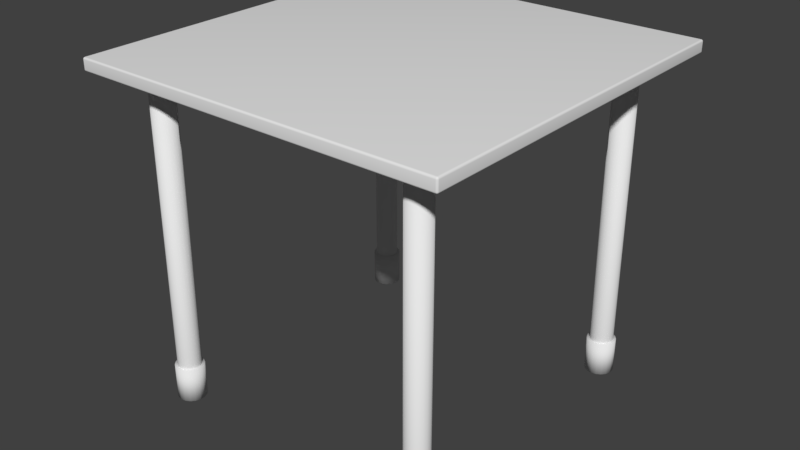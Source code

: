 # Source: hospital_table.blend  (saved by Blender 2.78.0; exported with 4.5.12 LTS)
import bpy
from mathutils import Matrix  # noqa: F401  (used for matrix-valued properties, if any)

bpy.ops.wm.read_factory_settings(use_empty=True)
scene = bpy.context.scene
scene.name = 'Scene'

# ---- collections
col_collection_1 = bpy.data.collections.new('Collection 1'); scene.collection.children.link(col_collection_1)

# ---- materials (node trees are filled in below, after node groups)
mat_table_top = bpy.data.materials.new('Table_Top')
mat_table_top.alpha_threshold = 0.0
mat_table_top.use_transparent_shadow = False
mat_table_top.roughness = 0.5
mat_table_stand = bpy.data.materials.new('Table_Stand')
mat_table_stand.alpha_threshold = 0.0
mat_table_stand.use_transparent_shadow = False
mat_table_stand.roughness = 0.5
mat_table_foot = bpy.data.materials.new('Table_Foot')
mat_table_foot.alpha_threshold = 0.0
mat_table_foot.use_transparent_shadow = False
mat_table_foot.roughness = 0.5

# ---- material node trees

# ---- world
world_world = bpy.data.worlds.new('World'); scene.world = world_world
world_world.color = (0.05088, 0.05088, 0.05088)
world_world.use_sun_shadow = False
world_world.sun_shadow_jitter_overblur = 0.0
world_world.cycles.sampling_method = 'MANUAL'

# ---- meshes
me_cube_001 = bpy.data.meshes.new('Cube.001')
me_cube_001.from_pydata([(-0.3999, -0.3999, -0.01347), (-0.3999, -0.404, -0.009426), (-0.404, -0.3999, -0.009426), (-0.3999, -0.4012, -0.01327), (-0.3999, -0.4023, -0.0127), (-0.4012, -0.3999, -0.01327), (-0.4012, -0.4012, -0.01303), (-0.4012, -0.4023, -0.01249), (-0.4023, -0.3999, -0.0127), (-0.4023, -0.4012, -0.01249), (-0.4021, -0.4021, -0.01211), (-0.4012, -0.4038, -0.009426), (-0.4023, -0.4032, -0.009426), (-0.3999, -0.4038, -0.01068), (-0.4012, -0.4036, -0.01071), (-0.4023, -0.403, -0.01067), (-0.3999, -0.4032, -0.0118), (-0.4012, -0.403, -0.01175), (-0.4021, -0.4026, -0.01156), (-0.4038, -0.3999, -0.01068), (-0.4032, -0.3999, -0.0118), (-0.4038, -0.4012, -0.009426), (-0.4036, -0.4012, -0.01072), (-0.403, -0.4012, -0.01175), (-0.4032, -0.4023, -0.009426), (-0.403, -0.4023, -0.01067), (-0.4026, -0.4021, -0.01156), (-0.3999, -0.404, 0.009426), (-0.3999, -0.3999, 0.01347), (-0.404, -0.3999, 0.009426), (-0.3999, -0.4038, 0.01068), (-0.3999, -0.4032, 0.0118), (-0.4012, -0.4038, 0.009426), (-0.4012, -0.4036, 0.01072), (-0.4012, -0.403, 0.01175), (-0.4023, -0.4032, 0.009426), (-0.4023, -0.403, 0.01067), (-0.4021, -0.4026, 0.01156), (-0.4012, -0.3999, 0.01327), (-0.4023, -0.3999, 0.0127), (-0.3999, -0.4012, 0.01327), (-0.4012, -0.4012, 0.01303), (-0.4023, -0.4012, 0.01249), (-0.3999, -0.4023, 0.0127), (-0.4012, -0.4023, 0.01249), (-0.4021, -0.4021, 0.01211), (-0.4038, -0.4012, 0.009426), (-0.4032, -0.4023, 0.009426), (-0.4038, -0.3999, 0.01068), (-0.4036, -0.4012, 0.01071), (-0.403, -0.4023, 0.01067), (-0.4032, -0.3999, 0.0118), (-0.403, -0.4012, 0.01175), (-0.4026, -0.4021, 0.01156), (-0.3999, 0.3999, -0.01347), (-0.404, 0.3999, -0.009426), (-0.3999, 0.404, -0.009426), (-0.4012, 0.3999, -0.01327), (-0.4023, 0.3999, -0.0127), (-0.3999, 0.4012, -0.01327), (-0.4012, 0.4012, -0.01303), (-0.4023, 0.4012, -0.01249), (-0.3999, 0.4023, -0.0127), (-0.4012, 0.4023, -0.01249), (-0.4021, 0.4021, -0.01211), (-0.4038, 0.4012, -0.009426), (-0.4032, 0.4023, -0.009426), (-0.4038, 0.3999, -0.01068), (-0.4036, 0.4012, -0.01071), (-0.403, 0.4023, -0.01067), (-0.4032, 0.3999, -0.0118), (-0.403, 0.4012, -0.01175), (-0.4026, 0.4021, -0.01156), (-0.3999, 0.4038, -0.01068), (-0.3999, 0.4032, -0.0118), (-0.4012, 0.4038, -0.009426), (-0.4012, 0.4036, -0.01072), (-0.4012, 0.403, -0.01175), (-0.4023, 0.4032, -0.009426), (-0.4023, 0.403, -0.01067), (-0.4021, 0.4026, -0.01156), (-0.3999, 0.3999, 0.01347), (-0.3999, 0.404, 0.009426), (-0.404, 0.3999, 0.009426), (-0.3999, 0.4012, 0.01327), (-0.3999, 0.4023, 0.0127), (-0.4012, 0.3999, 0.01327), (-0.4012, 0.4012, 0.01303), (-0.4012, 0.4023, 0.01249), (-0.4023, 0.3999, 0.0127), (-0.4023, 0.4012, 0.01249), (-0.4021, 0.4021, 0.01211), (-0.4012, 0.4038, 0.009426), (-0.4023, 0.4032, 0.009426), (-0.3999, 0.4038, 0.01068), (-0.4012, 0.4036, 0.01071), (-0.4023, 0.403, 0.01067), (-0.3999, 0.4032, 0.0118), (-0.4012, 0.403, 0.01175), (-0.4021, 0.4026, 0.01156), (-0.4038, 0.3999, 0.01068), (-0.4032, 0.3999, 0.0118), (-0.4038, 0.4012, 0.009426), (-0.4036, 0.4012, 0.01072), (-0.403, 0.4012, 0.01175), (-0.4032, 0.4023, 0.009426), (-0.403, 0.4023, 0.01067), (-0.4026, 0.4021, 0.01156), (0.3999, -0.3999, -0.01347), (0.404, -0.3999, -0.009426), (0.3999, -0.404, -0.009426), (0.4012, -0.3999, -0.01327), (0.4023, -0.3999, -0.0127), (0.3999, -0.4012, -0.01327), (0.4012, -0.4012, -0.01303), (0.4023, -0.4012, -0.01249), (0.3999, -0.4023, -0.0127), (0.4012, -0.4023, -0.01249), (0.4021, -0.4021, -0.01211), (0.4038, -0.4012, -0.009426), (0.4032, -0.4023, -0.009426), (0.4038, -0.3999, -0.01068), (0.4036, -0.4012, -0.01071), (0.403, -0.4023, -0.01067), (0.4032, -0.3999, -0.0118), (0.403, -0.4012, -0.01175), (0.4026, -0.4021, -0.01156), (0.3999, -0.4038, -0.01068), (0.3999, -0.4032, -0.0118), (0.4012, -0.4038, -0.009426), (0.4012, -0.4036, -0.01072), (0.4012, -0.403, -0.01175), (0.4023, -0.4032, -0.009426), (0.4023, -0.403, -0.01067), (0.4021, -0.4026, -0.01156), (0.3999, -0.3999, 0.01347), (0.3999, -0.404, 0.009426), (0.404, -0.3999, 0.009426), (0.3999, -0.4012, 0.01327), (0.3999, -0.4023, 0.0127), (0.4012, -0.3999, 0.01327), (0.4012, -0.4012, 0.01303), (0.4012, -0.4023, 0.01249), (0.4023, -0.3999, 0.0127), (0.4023, -0.4012, 0.01249), (0.4021, -0.4021, 0.01211), (0.4012, -0.4038, 0.009426), (0.4023, -0.4032, 0.009426), (0.3999, -0.4038, 0.01068), (0.4012, -0.4036, 0.01071), (0.4023, -0.403, 0.01067), (0.3999, -0.4032, 0.0118), (0.4012, -0.403, 0.01175), (0.4021, -0.4026, 0.01156), (0.4038, -0.3999, 0.01068), (0.4032, -0.3999, 0.0118), (0.4038, -0.4012, 0.009426), (0.4036, -0.4012, 0.01072), (0.403, -0.4012, 0.01175), (0.4032, -0.4023, 0.009426), (0.403, -0.4023, 0.01067), (0.4026, -0.4021, 0.01156), (0.3999, 0.3999, -0.01347), (0.3999, 0.404, -0.009426), (0.404, 0.3999, -0.009426), (0.3999, 0.4012, -0.01327), (0.3999, 0.4023, -0.0127), (0.4012, 0.3999, -0.01327), (0.4012, 0.4012, -0.01303), (0.4012, 0.4023, -0.01249), (0.4023, 0.3999, -0.0127), (0.4023, 0.4012, -0.01249), (0.4021, 0.4021, -0.01211), (0.4012, 0.4038, -0.009426), (0.4023, 0.4032, -0.009426), (0.3999, 0.4038, -0.01068), (0.4012, 0.4036, -0.01071), (0.4023, 0.403, -0.01067), (0.3999, 0.4032, -0.0118), (0.4012, 0.403, -0.01175), (0.4021, 0.4026, -0.01156), (0.4038, 0.3999, -0.01068), (0.4032, 0.3999, -0.0118), (0.4038, 0.4012, -0.009426), (0.4036, 0.4012, -0.01072), (0.403, 0.4012, -0.01175), (0.4032, 0.4023, -0.009426), (0.403, 0.4023, -0.01067), (0.4026, 0.4021, -0.01156), (0.3999, 0.3999, 0.01347), (0.404, 0.3999, 0.009426), (0.3999, 0.404, 0.009426), (0.4012, 0.3999, 0.01327), (0.4023, 0.3999, 0.0127), (0.3999, 0.4012, 0.01327), (0.4012, 0.4012, 0.01303), (0.4023, 0.4012, 0.01249), (0.3999, 0.4023, 0.0127), (0.4012, 0.4023, 0.01249), (0.4021, 0.4021, 0.01211), (0.4038, 0.4012, 0.009426), (0.4032, 0.4023, 0.009426), (0.4038, 0.3999, 0.01068), (0.4036, 0.4012, 0.01071), (0.403, 0.4023, 0.01067), (0.4032, 0.3999, 0.0118), (0.403, 0.4012, 0.01175), (0.4026, 0.4021, 0.01156), (0.3999, 0.4038, 0.01068), (0.3999, 0.4032, 0.0118), (0.4012, 0.4038, 0.009426), (0.4012, 0.4036, 0.01072), (0.4012, 0.403, 0.01175), (0.4023, 0.4032, 0.009426), (0.4023, 0.403, 0.01067), (0.4021, 0.4026, 0.01156), (0.3036, -0.2937, -0.7084), (0.3036, -0.2937, -0.008358), (0.3122, -0.2952, -0.7084), (0.3122, -0.2952, -0.008358), (0.3197, -0.2996, -0.7084), (0.3197, -0.2996, -0.008358), (0.3253, -0.3062, -0.7084), (0.3253, -0.3062, -0.008358), (0.3283, -0.3144, -0.7084), (0.3283, -0.3144, -0.008358), (0.3283, -0.3231, -0.7084), (0.3283, -0.3231, -0.008358), (0.3253, -0.3312, -0.7084), (0.3253, -0.3312, -0.008358), (0.3197, -0.3379, -0.7084), (0.3197, -0.3379, -0.008358), (0.3122, -0.3422, -0.7084), (0.3122, -0.3422, -0.008358), (0.3036, -0.3437, -0.7084), (0.3036, -0.3437, -0.008358), (0.2951, -0.3422, -0.7084), (0.2951, -0.3422, -0.008358), (0.2876, -0.3379, -0.7084), (0.2876, -0.3379, -0.008358), (0.282, -0.3312, -0.7084), (0.282, -0.3312, -0.008358), (0.279, -0.3231, -0.7084), (0.279, -0.3231, -0.008358), (0.279, -0.3144, -0.7084), (0.279, -0.3144, -0.008358), (0.282, -0.3062, -0.7084), (0.282, -0.3062, -0.008358), (0.2876, -0.2996, -0.7084), (0.2876, -0.2996, -0.008358), (0.2951, -0.2952, -0.7084), (0.2951, -0.2952, -0.008358), (0.3036, -0.2937, -0.6477), (0.3122, -0.2952, -0.6477), (0.3197, -0.2996, -0.6477), (0.3253, -0.3062, -0.6477), (0.3283, -0.3144, -0.6477), (0.3283, -0.3231, -0.6477), (0.3253, -0.3312, -0.6477), (0.3197, -0.3379, -0.6477), (0.3122, -0.3422, -0.6477), (0.3036, -0.3437, -0.6477), (0.2951, -0.3422, -0.6477), (0.2876, -0.3379, -0.6477), (0.282, -0.3312, -0.6477), (0.279, -0.3231, -0.6477), (0.279, -0.3144, -0.6477), (0.282, -0.3062, -0.6477), (0.2876, -0.2996, -0.6477), (0.2951, -0.2952, -0.6477), (0.3036, -0.2881, -0.7153), (0.3141, -0.2899, -0.7153), (0.3141, -0.2899, -0.6408), (0.3234, -0.2952, -0.7153), (0.3234, -0.2952, -0.6408), (0.3302, -0.3034, -0.7153), (0.3302, -0.3034, -0.6408), (0.3339, -0.3134, -0.7153), (0.3339, -0.3134, -0.6408), (0.3339, -0.3241, -0.7153), (0.3339, -0.3241, -0.6408), (0.3302, -0.3341, -0.7153), (0.3302, -0.3341, -0.6408), (0.3234, -0.3422, -0.7153), (0.3234, -0.3422, -0.6408), (0.3141, -0.3476, -0.7153), (0.3141, -0.3476, -0.6408), (0.3036, -0.3494, -0.7153), (0.3036, -0.3494, -0.6408), (0.2931, -0.3476, -0.7153), (0.2931, -0.3476, -0.6408), (0.2839, -0.3422, -0.7153), (0.2839, -0.3422, -0.6408), (0.2771, -0.3341, -0.7153), (0.2771, -0.3341, -0.6408), (0.2734, -0.3241, -0.7153), (0.2734, -0.3241, -0.6408), (0.2734, -0.3134, -0.7153), (0.2734, -0.3134, -0.6408), (0.2771, -0.3034, -0.7153), (0.2771, -0.3034, -0.6408), (0.2839, -0.2952, -0.7153), (0.2839, -0.2952, -0.6408), (0.2931, -0.2899, -0.7153), (0.2931, -0.2899, -0.6408), (0.3036, -0.2881, -0.6408), (-0.2964, -0.2937, -0.7084), (-0.2964, -0.2937, -0.008358), (-0.2878, -0.2952, -0.7084), (-0.2878, -0.2952, -0.008358), (-0.2803, -0.2996, -0.7084), (-0.2803, -0.2996, -0.008358), (-0.2747, -0.3062, -0.7084), (-0.2747, -0.3062, -0.008358), (-0.2717, -0.3144, -0.7084), (-0.2717, -0.3144, -0.008358), (-0.2717, -0.3231, -0.7084), (-0.2717, -0.3231, -0.008358), (-0.2747, -0.3312, -0.7084), (-0.2747, -0.3312, -0.008358), (-0.2803, -0.3379, -0.7084), (-0.2803, -0.3379, -0.008358), (-0.2878, -0.3422, -0.7084), (-0.2878, -0.3422, -0.008358), (-0.2964, -0.3437, -0.7084), (-0.2964, -0.3437, -0.008358), (-0.3049, -0.3422, -0.7084), (-0.3049, -0.3422, -0.008358), (-0.3124, -0.3379, -0.7084), (-0.3124, -0.3379, -0.008358), (-0.318, -0.3312, -0.7084), (-0.318, -0.3312, -0.008358), (-0.321, -0.3231, -0.7084), (-0.321, -0.3231, -0.008358), (-0.321, -0.3144, -0.7084), (-0.321, -0.3144, -0.008358), (-0.318, -0.3062, -0.7084), (-0.318, -0.3062, -0.008358), (-0.3124, -0.2996, -0.7084), (-0.3124, -0.2996, -0.008358), (-0.3049, -0.2952, -0.7084), (-0.3049, -0.2952, -0.008358), (-0.2964, -0.2937, -0.6477), (-0.2878, -0.2952, -0.6477), (-0.2803, -0.2996, -0.6477), (-0.2747, -0.3062, -0.6477), (-0.2717, -0.3144, -0.6477), (-0.2717, -0.3231, -0.6477), (-0.2747, -0.3312, -0.6477), (-0.2803, -0.3379, -0.6477), (-0.2878, -0.3422, -0.6477), (-0.2964, -0.3437, -0.6477), (-0.3049, -0.3422, -0.6477), (-0.3124, -0.3379, -0.6477), (-0.318, -0.3312, -0.6477), (-0.321, -0.3231, -0.6477), (-0.321, -0.3144, -0.6477), (-0.318, -0.3062, -0.6477), (-0.3124, -0.2996, -0.6477), (-0.3049, -0.2952, -0.6477), (-0.2964, -0.2881, -0.7153), (-0.2859, -0.2899, -0.7153), (-0.2859, -0.2899, -0.6408), (-0.2766, -0.2952, -0.7153), (-0.2766, -0.2952, -0.6408), (-0.2698, -0.3034, -0.7153), (-0.2698, -0.3034, -0.6408), (-0.2661, -0.3134, -0.7153), (-0.2661, -0.3134, -0.6408), (-0.2661, -0.3241, -0.7153), (-0.2661, -0.3241, -0.6408), (-0.2698, -0.3341, -0.7153), (-0.2698, -0.3341, -0.6408), (-0.2766, -0.3422, -0.7153), (-0.2766, -0.3422, -0.6408), (-0.2859, -0.3476, -0.7153), (-0.2859, -0.3476, -0.6408), (-0.2964, -0.3494, -0.7153), (-0.2964, -0.3494, -0.6408), (-0.3069, -0.3476, -0.7153), (-0.3069, -0.3476, -0.6408), (-0.3161, -0.3422, -0.7153), (-0.3161, -0.3422, -0.6408), (-0.3229, -0.3341, -0.7153), (-0.3229, -0.3341, -0.6408), (-0.3266, -0.3241, -0.7153), (-0.3266, -0.3241, -0.6408), (-0.3266, -0.3134, -0.7153), (-0.3266, -0.3134, -0.6408), (-0.3229, -0.3034, -0.7153), (-0.3229, -0.3034, -0.6408), (-0.3161, -0.2952, -0.7153), (-0.3161, -0.2952, -0.6408), (-0.3069, -0.2899, -0.7153), (-0.3069, -0.2899, -0.6408), (-0.2964, -0.2881, -0.6408), (0.3036, 0.3313, -0.008358), (0.3122, 0.3298, -0.008358), (0.3197, 0.3254, -0.008358), (0.3253, 0.3188, -0.008358), (0.3283, 0.3106, -0.008358), (0.3283, 0.3019, -0.008358), (0.3253, 0.2938, -0.008358), (0.3197, 0.2871, -0.008358), (0.3122, 0.2828, -0.008358), (0.3036, 0.2813, -0.008358), (0.2951, 0.2828, -0.008358), (0.2876, 0.2871, -0.008358), (0.282, 0.2938, -0.008358), (0.279, 0.3019, -0.008358), (0.279, 0.3106, -0.008358), (0.282, 0.3188, -0.008358), (0.2876, 0.3254, -0.008358), (0.2951, 0.3298, -0.008358), (0.3036, 0.3313, -0.6477), (0.3122, 0.3298, -0.6477), (0.3197, 0.3254, -0.6477), (0.3253, 0.3188, -0.6477), (0.3283, 0.3106, -0.6477), (0.3283, 0.3019, -0.6477), (0.3253, 0.2938, -0.6477), (0.3197, 0.2871, -0.6477), (0.3122, 0.2828, -0.6477), (0.3036, 0.2813, -0.6477), (0.2951, 0.2828, -0.6477), (0.2876, 0.2871, -0.6477), (0.282, 0.2938, -0.6477), (0.279, 0.3019, -0.6477), (0.279, 0.3106, -0.6477), (0.282, 0.3188, -0.6477), (0.2876, 0.3254, -0.6477), (0.2951, 0.3298, -0.6477), (0.3036, 0.3369, -0.7153), (0.3141, 0.3351, -0.7153), (0.3141, 0.3351, -0.6408), (0.3234, 0.3298, -0.7153), (0.3234, 0.3298, -0.6408), (0.3302, 0.3216, -0.7153), (0.3302, 0.3216, -0.6408), (0.3339, 0.3116, -0.7153), (0.3339, 0.3116, -0.6408), (0.3339, 0.3009, -0.7153), (0.3339, 0.3009, -0.6408), (0.3302, 0.2909, -0.7153), (0.3302, 0.2909, -0.6408), (0.3234, 0.2828, -0.7153), (0.3234, 0.2828, -0.6408), (0.3141, 0.2774, -0.7153), (0.3141, 0.2774, -0.6408), (0.3036, 0.2756, -0.7153), (0.3036, 0.2756, -0.6408), (0.2931, 0.2774, -0.7153), (0.2931, 0.2774, -0.6408), (0.2839, 0.2828, -0.7153), (0.2839, 0.2828, -0.6408), (0.2771, 0.2909, -0.7153), (0.2771, 0.2909, -0.6408), (0.2734, 0.3009, -0.7153), (0.2734, 0.3009, -0.6408), (0.2734, 0.3116, -0.7153), (0.2734, 0.3116, -0.6408), (0.2771, 0.3216, -0.7153), (0.2771, 0.3216, -0.6408), (0.2839, 0.3298, -0.7153), (0.2839, 0.3298, -0.6408), (0.2931, 0.3351, -0.7153), (0.2931, 0.3351, -0.6408), (0.3036, 0.3369, -0.6408), (-0.2964, 0.3313, -0.7084), (-0.2964, 0.3313, -0.008358), (-0.2878, 0.3298, -0.7084), (-0.2878, 0.3298, -0.008358), (-0.2803, 0.3254, -0.7084), (-0.2803, 0.3254, -0.008358), (-0.2747, 0.3188, -0.7084), (-0.2747, 0.3188, -0.008358), (-0.2717, 0.3106, -0.7084), (-0.2717, 0.3106, -0.008358), (-0.2717, 0.3019, -0.7084), (-0.2717, 0.3019, -0.008358), (-0.2747, 0.2938, -0.7084), (-0.2747, 0.2938, -0.008358), (-0.2803, 0.2871, -0.7084), (-0.2803, 0.2871, -0.008358), (-0.2878, 0.2828, -0.7084), (-0.2878, 0.2828, -0.008358), (-0.2964, 0.2813, -0.7084), (-0.2964, 0.2813, -0.008358), (-0.3049, 0.2828, -0.7084), (-0.3049, 0.2828, -0.008358), (-0.3124, 0.2871, -0.7084), (-0.3124, 0.2871, -0.008358), (-0.318, 0.2938, -0.7084), (-0.318, 0.2938, -0.008358), (-0.321, 0.3019, -0.7084), (-0.321, 0.3019, -0.008358), (-0.321, 0.3106, -0.7084), (-0.321, 0.3106, -0.008358), (-0.318, 0.3188, -0.7084), (-0.318, 0.3188, -0.008358), (-0.3124, 0.3254, -0.7084), (-0.3124, 0.3254, -0.008358), (-0.3049, 0.3298, -0.7084), (-0.3049, 0.3298, -0.008358), (-0.2964, 0.3313, -0.6477), (-0.2878, 0.3298, -0.6477), (-0.2803, 0.3254, -0.6477), (-0.2747, 0.3188, -0.6477), (-0.2717, 0.3106, -0.6477), (-0.2717, 0.3019, -0.6477), (-0.2747, 0.2938, -0.6477), (-0.2803, 0.2871, -0.6477), (-0.2878, 0.2828, -0.6477), (-0.2964, 0.2813, -0.6477), (-0.3049, 0.2828, -0.6477), (-0.3124, 0.2871, -0.6477), (-0.318, 0.2938, -0.6477), (-0.321, 0.3019, -0.6477), (-0.321, 0.3106, -0.6477), (-0.318, 0.3188, -0.6477), (-0.3124, 0.3254, -0.6477), (-0.3049, 0.3298, -0.6477), (-0.2964, 0.3369, -0.7153), (-0.2859, 0.3351, -0.7153), (-0.2859, 0.3351, -0.6408), (-0.2766, 0.3298, -0.7153), (-0.2766, 0.3298, -0.6408), (-0.2698, 0.3216, -0.7153), (-0.2698, 0.3216, -0.6408), (-0.2661, 0.3116, -0.7153), (-0.2661, 0.3116, -0.6408), (-0.2661, 0.3009, -0.7153), (-0.2661, 0.3009, -0.6408), (-0.2698, 0.2909, -0.7153), (-0.2698, 0.2909, -0.6408), (-0.2766, 0.2828, -0.7153), (-0.2766, 0.2828, -0.6408), (-0.2859, 0.2774, -0.7153), (-0.2859, 0.2774, -0.6408), (-0.2964, 0.2756, -0.7153), (-0.2964, 0.2756, -0.6408), (-0.3069, 0.2774, -0.7153), (-0.3069, 0.2774, -0.6408), (-0.3161, 0.2828, -0.7153), (-0.3161, 0.2828, -0.6408), (-0.3229, 0.2909, -0.7153), (-0.3229, 0.2909, -0.6408), (-0.3266, 0.3009, -0.7153), (-0.3266, 0.3009, -0.6408), (-0.3266, 0.3116, -0.7153), (-0.3266, 0.3116, -0.6408), (-0.3229, 0.3216, -0.7153), (-0.3229, 0.3216, -0.6408), (-0.3161, 0.3298, -0.7153), (-0.3161, 0.3298, -0.6408), (-0.3069, 0.3351, -0.7153), (-0.3069, 0.3351, -0.6408), (-0.2964, 0.3369, -0.6408)], [], [(110, 136, 27, 1), (164, 190, 137, 109), (189, 81, 28, 135), (2, 29, 83, 55), (56, 82, 191, 163), (0, 3, 6, 5), (3, 4, 7, 6), (4, 16, 17, 7), (5, 6, 9, 8), (6, 7, 10, 9), (7, 17, 18, 10), (1, 11, 14, 13), (11, 12, 15, 14), (12, 24, 25, 15), (13, 14, 17, 16), (14, 15, 18, 17), (15, 25, 26, 18), (2, 19, 22, 21), (19, 20, 23, 22), (20, 8, 9, 23), (21, 22, 25, 24), (22, 23, 26, 25), (23, 9, 10, 26), (10, 18, 26), (27, 30, 33, 32), (30, 31, 34, 33), (31, 43, 44, 34), (32, 33, 36, 35), (33, 34, 37, 36), (34, 44, 45, 37), (28, 38, 41, 40), (38, 39, 42, 41), (39, 51, 52, 42), (40, 41, 44, 43), (41, 42, 45, 44), (42, 52, 53, 45), (29, 46, 49, 48), (46, 47, 50, 49), (47, 35, 36, 50), (48, 49, 52, 51), (49, 50, 53, 52), (50, 36, 37, 53), (37, 45, 53), (54, 57, 60, 59), (57, 58, 61, 60), (58, 70, 71, 61), (59, 60, 63, 62), (60, 61, 64, 63), (61, 71, 72, 64), (55, 65, 68, 67), (65, 66, 69, 68), (66, 78, 79, 69), (67, 68, 71, 70), (68, 69, 72, 71), (69, 79, 80, 72), (56, 73, 76, 75), (73, 74, 77, 76), (74, 62, 63, 77), (75, 76, 79, 78), (76, 77, 80, 79), (77, 63, 64, 80), (64, 72, 80), (81, 84, 87, 86), (84, 85, 88, 87), (85, 97, 98, 88), (86, 87, 90, 89), (87, 88, 91, 90), (88, 98, 99, 91), (82, 92, 95, 94), (92, 93, 96, 95), (93, 105, 106, 96), (94, 95, 98, 97), (95, 96, 99, 98), (96, 106, 107, 99), (83, 100, 103, 102), (100, 101, 104, 103), (101, 89, 90, 104), (102, 103, 106, 105), (103, 104, 107, 106), (104, 90, 91, 107), (91, 99, 107), (108, 111, 114, 113), (111, 112, 115, 114), (112, 124, 125, 115), (113, 114, 117, 116), (114, 115, 118, 117), (115, 125, 126, 118), (109, 119, 122, 121), (119, 120, 123, 122), (120, 132, 133, 123), (121, 122, 125, 124), (122, 123, 126, 125), (123, 133, 134, 126), (110, 127, 130, 129), (127, 128, 131, 130), (128, 116, 117, 131), (129, 130, 133, 132), (130, 131, 134, 133), (131, 117, 118, 134), (118, 126, 134), (135, 138, 141, 140), (138, 139, 142, 141), (139, 151, 152, 142), (140, 141, 144, 143), (141, 142, 145, 144), (142, 152, 153, 145), (136, 146, 149, 148), (146, 147, 150, 149), (147, 159, 160, 150), (148, 149, 152, 151), (149, 150, 153, 152), (150, 160, 161, 153), (137, 154, 157, 156), (154, 155, 158, 157), (155, 143, 144, 158), (156, 157, 160, 159), (157, 158, 161, 160), (158, 144, 145, 161), (145, 153, 161), (162, 165, 168, 167), (165, 166, 169, 168), (166, 178, 179, 169), (167, 168, 171, 170), (168, 169, 172, 171), (169, 179, 180, 172), (163, 173, 176, 175), (173, 174, 177, 176), (174, 186, 187, 177), (175, 176, 179, 178), (176, 177, 180, 179), (177, 187, 188, 180), (164, 181, 184, 183), (181, 182, 185, 184), (182, 170, 171, 185), (183, 184, 187, 186), (184, 185, 188, 187), (185, 171, 172, 188), (172, 180, 188), (189, 192, 195, 194), (192, 193, 196, 195), (193, 205, 206, 196), (194, 195, 198, 197), (195, 196, 199, 198), (196, 206, 207, 199), (190, 200, 203, 202), (200, 201, 204, 203), (201, 213, 214, 204), (202, 203, 206, 205), (203, 204, 207, 206), (204, 214, 215, 207), (191, 208, 211, 210), (208, 209, 212, 211), (209, 197, 198, 212), (210, 211, 214, 213), (211, 212, 215, 214), (212, 198, 199, 215), (199, 207, 215), (54, 0, 5, 57), (57, 5, 8, 58), (58, 8, 20, 70), (70, 20, 19, 67), (67, 19, 2, 55), (1, 27, 32, 11), (11, 32, 35, 12), (12, 35, 47, 24), (24, 47, 46, 21), (21, 46, 29, 2), (28, 81, 86, 38), (38, 86, 89, 39), (39, 89, 101, 51), (51, 101, 100, 48), (48, 100, 83, 29), (82, 56, 75, 92), (92, 75, 78, 93), (93, 78, 66, 105), (105, 66, 65, 102), (102, 65, 55, 83), (162, 54, 59, 165), (165, 59, 62, 166), (166, 62, 74, 178), (178, 74, 73, 175), (175, 73, 56, 163), (81, 189, 194, 84), (84, 194, 197, 85), (85, 197, 209, 97), (97, 209, 208, 94), (94, 208, 191, 82), (190, 164, 183, 200), (200, 183, 186, 201), (201, 186, 174, 213), (213, 174, 173, 210), (210, 173, 163, 191), (108, 162, 167, 111), (111, 167, 170, 112), (112, 170, 182, 124), (124, 182, 181, 121), (121, 181, 164, 109), (189, 135, 140, 192), (192, 140, 143, 193), (193, 143, 155, 205), (205, 155, 154, 202), (202, 154, 137, 190), (136, 110, 129, 146), (146, 129, 132, 147), (147, 132, 120, 159), (159, 120, 119, 156), (156, 119, 109, 137), (0, 108, 113, 3), (3, 113, 116, 4), (4, 116, 128, 16), (16, 128, 127, 13), (13, 127, 110, 1), (135, 28, 40, 138), (138, 40, 43, 139), (139, 43, 31, 151), (151, 31, 30, 148), (148, 30, 27, 136), (54, 162, 108, 0), (252, 217, 219, 253), (253, 219, 221, 254), (254, 221, 223, 255), (255, 223, 225, 256), (256, 225, 227, 257), (257, 227, 229, 258), (258, 229, 231, 259), (259, 231, 233, 260), (260, 233, 235, 261), (261, 235, 237, 262), (262, 237, 239, 263), (263, 239, 241, 264), (264, 241, 243, 265), (265, 243, 245, 266), (266, 245, 247, 267), (267, 247, 249, 268), (219, 217, 251, 249, 247, 245, 243, 241, 239, 237, 235, 233, 231, 229, 227, 225, 223, 221), (268, 249, 251, 269), (269, 251, 217, 252), (216, 218, 220, 222, 224, 226, 228, 230, 232, 234, 236, 238, 240, 242, 244, 246, 248, 250), (303, 304, 305, 270), (301, 302, 304, 303), (299, 300, 302, 301), (297, 298, 300, 299), (295, 296, 298, 297), (293, 294, 296, 295), (291, 292, 294, 293), (289, 290, 292, 291), (287, 288, 290, 289), (285, 286, 288, 287), (283, 284, 286, 285), (281, 282, 284, 283), (279, 280, 282, 281), (277, 278, 280, 279), (275, 276, 278, 277), (273, 274, 276, 275), (271, 272, 274, 273), (270, 305, 272, 271), (304, 302, 300, 298, 296, 294, 292, 290, 288, 286, 284, 282, 280, 278, 276, 274, 272, 305), (270, 271, 273, 275, 277, 279, 281, 283, 285, 287, 289, 291, 293, 295, 297, 299, 301, 303), (342, 307, 309, 343), (343, 309, 311, 344), (344, 311, 313, 345), (345, 313, 315, 346), (346, 315, 317, 347), (347, 317, 319, 348), (348, 319, 321, 349), (349, 321, 323, 350), (350, 323, 325, 351), (351, 325, 327, 352), (352, 327, 329, 353), (353, 329, 331, 354), (354, 331, 333, 355), (355, 333, 335, 356), (356, 335, 337, 357), (357, 337, 339, 358), (309, 307, 341, 339, 337, 335, 333, 331, 329, 327, 325, 323, 321, 319, 317, 315, 313, 311), (358, 339, 341, 359), (359, 341, 307, 342), (306, 308, 310, 312, 314, 316, 318, 320, 322, 324, 326, 328, 330, 332, 334, 336, 338, 340), (393, 394, 395, 360), (391, 392, 394, 393), (389, 390, 392, 391), (387, 388, 390, 389), (385, 386, 388, 387), (383, 384, 386, 385), (381, 382, 384, 383), (379, 380, 382, 381), (377, 378, 380, 379), (375, 376, 378, 377), (373, 374, 376, 375), (371, 372, 374, 373), (369, 370, 372, 371), (367, 368, 370, 369), (365, 366, 368, 367), (363, 364, 366, 365), (361, 362, 364, 363), (360, 395, 362, 361), (394, 392, 390, 388, 386, 384, 382, 380, 378, 376, 374, 372, 370, 368, 366, 364, 362, 395), (360, 361, 363, 365, 367, 369, 371, 373, 375, 377, 379, 381, 383, 385, 387, 389, 391, 393), (414, 396, 397, 415), (415, 397, 398, 416), (416, 398, 399, 417), (417, 399, 400, 418), (418, 400, 401, 419), (419, 401, 402, 420), (420, 402, 403, 421), (421, 403, 404, 422), (422, 404, 405, 423), (423, 405, 406, 424), (424, 406, 407, 425), (425, 407, 408, 426), (426, 408, 409, 427), (427, 409, 410, 428), (428, 410, 411, 429), (429, 411, 412, 430), (397, 396, 413, 412, 411, 410, 409, 408, 407, 406, 405, 404, 403, 402, 401, 400, 399, 398), (430, 412, 413, 431), (431, 413, 396, 414), (465, 466, 467, 432), (463, 464, 466, 465), (461, 462, 464, 463), (459, 460, 462, 461), (457, 458, 460, 459), (455, 456, 458, 457), (453, 454, 456, 455), (451, 452, 454, 453), (449, 450, 452, 451), (447, 448, 450, 449), (445, 446, 448, 447), (443, 444, 446, 445), (441, 442, 444, 443), (439, 440, 442, 441), (437, 438, 440, 439), (435, 436, 438, 437), (433, 434, 436, 435), (432, 467, 434, 433), (466, 464, 462, 460, 458, 456, 454, 452, 450, 448, 446, 444, 442, 440, 438, 436, 434, 467), (432, 433, 435, 437, 439, 441, 443, 445, 447, 449, 451, 453, 455, 457, 459, 461, 463, 465), (504, 469, 471, 505), (505, 471, 473, 506), (506, 473, 475, 507), (507, 475, 477, 508), (508, 477, 479, 509), (509, 479, 481, 510), (510, 481, 483, 511), (511, 483, 485, 512), (512, 485, 487, 513), (513, 487, 489, 514), (514, 489, 491, 515), (515, 491, 493, 516), (516, 493, 495, 517), (517, 495, 497, 518), (518, 497, 499, 519), (519, 499, 501, 520), (471, 469, 503, 501, 499, 497, 495, 493, 491, 489, 487, 485, 483, 481, 479, 477, 475, 473), (520, 501, 503, 521), (521, 503, 469, 504), (468, 470, 472, 474, 476, 478, 480, 482, 484, 486, 488, 490, 492, 494, 496, 498, 500, 502), (555, 556, 557, 522), (553, 554, 556, 555), (551, 552, 554, 553), (549, 550, 552, 551), (547, 548, 550, 549), (545, 546, 548, 547), (543, 544, 546, 545), (541, 542, 544, 543), (539, 540, 542, 541), (537, 538, 540, 539), (535, 536, 538, 537), (533, 534, 536, 535), (531, 532, 534, 533), (529, 530, 532, 531), (527, 528, 530, 529), (525, 526, 528, 527), (523, 524, 526, 525), (522, 557, 524, 523), (556, 554, 552, 550, 548, 546, 544, 542, 540, 538, 536, 534, 532, 530, 528, 526, 524, 557), (522, 523, 525, 527, 529, 531, 533, 535, 537, 539, 541, 543, 545, 547, 549, 551, 553, 555)])
me_cube_001.polygons.foreach_set('use_smooth', [True] * 377)
me_cube_001.polygons.foreach_set('material_index', [0, 0, 0, 0, 0, 0, 0, 0, 0, 0, 0, 0, 0, 0, 0, 0, 0, 0, 0, 0, 0, 0, 0, 0, 0, 0, 0, 0, 0, 0, 0, 0, 0, 0, 0, 0, 0, 0, 0, 0, 0, 0, 0, 0, 0, 0, 0, 0, 0, 0, 0, 0, 0, 0, 0, 0, 0, 0, 0, 0, 0, 0, 0, 0, 0, 0, 0, 0, 0, 0, 0, 0, 0, 0, 0, 0, 0, 0, 0, 0, 0, 0, 0, 0, 0, 0, 0, 0, 0, 0, 0, 0, 0, 0, 0, 0, 0, 0, 0, 0, 0, 0, 0, 0, 0, 0, 0, 0, 0, 0, 0, 0, 0, 0, 0, 0, 0, 0, 0, 0, 0, 0, 0, 0, 0, 0, 0, 0, 0, 0, 0, 0, 0, 0, 0, 0, 0, 0, 0, 0, 0, 0, 0, 0, 0, 0, 0, 0, 0, 0, 0, 0, 0, 0, 0, 0, 0, 0, 0, 0, 0, 0, 0, 0, 0, 0, 0, 0, 0, 0, 0, 0, 0, 0, 0, 0, 0, 0, 0, 0, 0, 0, 0, 0, 0, 0, 0, 0, 0, 0, 0, 0, 0, 0, 0, 0, 0, 0, 0, 0, 0, 0, 0, 0, 0, 0, 0, 0, 0, 0, 0, 0, 0, 0, 0, 0, 0, 0, 1, 1, 1, 1, 1, 1, 1, 1, 1, 1, 1, 1, 1, 1, 1, 1, 1, 1, 1, 1, 2, 2, 2, 2, 2, 2, 2, 2, 2, 2, 2, 2, 2, 2, 2, 2, 2, 2, 2, 2, 1, 1, 1, 1, 1, 1, 1, 1, 1, 1, 1, 1, 1, 1, 1, 1, 1, 1, 1, 1, 2, 2, 2, 2, 2, 2, 2, 2, 2, 2, 2, 2, 2, 2, 2, 2, 2, 2, 2, 2, 1, 1, 1, 1, 1, 1, 1, 1, 1, 1, 1, 1, 1, 1, 1, 1, 1, 1, 1, 2, 2, 2, 2, 2, 2, 2, 2, 2, 2, 2, 2, 2, 2, 2, 2, 2, 2, 2, 2, 1, 1, 1, 1, 1, 1, 1, 1, 1, 1, 1, 1, 1, 1, 1, 1, 1, 1, 1, 1, 2, 2, 2, 2, 2, 2, 2, 2, 2, 2, 2, 2, 2, 2, 2, 2, 2, 2, 2, 2])
_uv = me_cube_001.uv_layers.new(name='UVMap')
_uv.uv.foreach_set('vector', [0.4981, 0.9862, 0.4981, 0.9975, 0.01736, 0.9975, 0.01736, 0.9862, 0.513, 0.483, 0.5016, 0.483, 0.5017, 0.002548, 0.513, 0.002546, 0.498, 0.483, 0.0175, 0.4829, 0.01751, 0.002474, 0.498, 0.002492, 0.002497, 0.002526, 0.01382, 0.002529, 0.01383, 0.483, 0.002502, 0.483, 0.01738, 0.498, 0.01738, 0.4867, 0.4981, 0.4867, 0.4981, 0.498, 0.01737, 0.9824, 0.01738, 0.9832, 0.0166, 0.9833, 0.0166, 0.9825, 0.01738, 0.9832, 0.01738, 0.9839, 0.01662, 0.984, 0.0166, 0.9833, 0.01738, 0.9839, 0.01738, 0.9847, 0.01662, 0.9846, 0.01662, 0.984, 0.0166, 0.9825, 0.0166, 0.9833, 0.01586, 0.9833, 0.01583, 0.9825, 0.0166, 0.9833, 0.01662, 0.984, 0.01598, 0.984, 0.01586, 0.9833, 0.01662, 0.984, 0.01662, 0.9846, 0.01598, 0.9846, 0.01598, 0.984, 0.01736, 0.9862, 0.0166, 0.9861, 0.01659, 0.9853, 0.01737, 0.9854, 0.0166, 0.9861, 0.01582, 0.9861, 0.01586, 0.9853, 0.01659, 0.9853, 0.002409, 0.0002428, 0.002453, 0.001025, 0.001683, 0.001049, 0.001589, 0.0003823, 0.01737, 0.9854, 0.01659, 0.9853, 0.01662, 0.9846, 0.01738, 0.9847, 0.01659, 0.9853, 0.01586, 0.9853, 0.01598, 0.9846, 0.01662, 0.9846, 0.001589, 0.0003823, 0.001683, 0.001049, 0.001066, 0.001097, 0.0009483, 0.0006021, 0.002497, 0.002526, 0.001751, 0.002513, 0.001717, 0.001751, 0.002485, 0.001779, 0.001751, 0.002513, 0.001001, 0.002482, 0.001023, 0.001718, 0.001717, 0.001751, 0.001001, 0.002482, 0.0002266, 0.002441, 0.0003607, 0.001624, 0.001023, 0.001718, 0.002485, 0.001779, 0.001717, 0.001751, 0.001683, 0.001049, 0.002453, 0.001025, 0.001717, 0.001751, 0.001023, 0.001718, 0.001066, 0.001097, 0.001683, 0.001049, 0.001023, 0.001718, 0.0003607, 0.001624, 0.0005736, 0.0009783, 0.001066, 0.001097, 0.0005736, 0.0009783, 0.0009483, 0.0006021, 0.001066, 0.001097, 0.01736, 0.9975, 0.01736, 0.9982, 0.01659, 0.9983, 0.01661, 0.9975, 0.01736, 0.9982, 0.01734, 0.999, 0.01658, 0.999, 0.01659, 0.9983, 0.01734, 0.999, 0.01732, 0.9998, 0.01652, 0.9996, 0.01658, 0.999, 0.01661, 0.9975, 0.01659, 0.9983, 0.01587, 0.9983, 0.01584, 0.9975, 0.01659, 0.9983, 0.01658, 0.999, 0.01596, 0.999, 0.01587, 0.9983, 0.01658, 0.999, 0.01652, 0.9996, 0.0159, 0.9995, 0.01596, 0.999, 0.01751, 0.002474, 0.01677, 0.00249, 0.01668, 0.001712, 0.01748, 0.001707, 0.01677, 0.00249, 0.01603, 0.002503, 0.01596, 0.00175, 0.01668, 0.001712, 0.01603, 0.002503, 0.01529, 0.002518, 0.01532, 0.001774, 0.01596, 0.00175, 0.01748, 0.001707, 0.01668, 0.001712, 0.01658, 0.000955, 0.01744, 0.0009215, 0.01668, 0.001712, 0.01596, 0.00175, 0.01588, 0.00109, 0.01658, 0.000955, 0.01596, 0.00175, 0.01532, 0.001774, 0.01533, 0.001152, 0.01588, 0.00109, 0.01382, 0.002529, 0.01385, 0.00178, 0.01462, 0.001769, 0.01456, 0.00253, 0.01385, 0.00178, 0.0139, 0.00102, 0.01469, 0.001067, 0.01462, 0.001769, 0.0139, 0.00102, 0.01395, 0.0002266, 0.01482, 0.0003789, 0.01469, 0.001067, 0.01456, 0.00253, 0.01462, 0.001769, 0.01532, 0.001774, 0.01529, 0.002518, 0.01462, 0.001769, 0.01469, 0.001067, 0.01533, 0.001152, 0.01532, 0.001774, 0.01469, 0.001067, 0.01482, 0.0003789, 0.0155, 0.0006407, 0.01533, 0.001152, 0.0155, 0.0006407, 0.01588, 0.00109, 0.01533, 0.001152, 0.01738, 0.5017, 0.01662, 0.5017, 0.01661, 0.5009, 0.01739, 0.501, 0.01662, 0.5017, 0.01584, 0.5017, 0.01588, 0.5008, 0.01661, 0.5009, 0.0002284, 0.4831, 0.001003, 0.483, 0.001023, 0.4838, 0.0003587, 0.4839, 0.01739, 0.501, 0.01661, 0.5009, 0.01664, 0.5002, 0.01739, 0.5003, 0.01661, 0.5009, 0.01588, 0.5008, 0.01599, 0.5002, 0.01664, 0.5002, 0.0003587, 0.4839, 0.001023, 0.4838, 0.001065, 0.4844, 0.0005699, 0.4845, 0.002502, 0.483, 0.00249, 0.4837, 0.001724, 0.4838, 0.001755, 0.483, 0.00249, 0.4837, 0.002457, 0.4845, 0.001687, 0.4845, 0.001724, 0.4838, 0.002457, 0.4845, 0.002412, 0.4853, 0.001584, 0.4851, 0.001687, 0.4845, 0.001755, 0.483, 0.001724, 0.4838, 0.001023, 0.4838, 0.001003, 0.483, 0.001724, 0.4838, 0.001687, 0.4845, 0.001065, 0.4844, 0.001023, 0.4838, 0.001687, 0.4845, 0.001584, 0.4851, 0.0009404, 0.4849, 0.001065, 0.4844, 0.01738, 0.498, 0.01739, 0.4988, 0.01662, 0.4988, 0.01662, 0.498, 0.01739, 0.4988, 0.01739, 0.4995, 0.01664, 0.4996, 0.01662, 0.4988, 0.01739, 0.4995, 0.01739, 0.5003, 0.01664, 0.5002, 0.01664, 0.4996, 0.01662, 0.498, 0.01662, 0.4988, 0.01587, 0.4989, 0.01583, 0.4981, 0.01662, 0.4988, 0.01664, 0.4996, 0.016, 0.4996, 0.01587, 0.4989, 0.01664, 0.4996, 0.01664, 0.5002, 0.01599, 0.5002, 0.016, 0.4996, 0.0005699, 0.4845, 0.001065, 0.4844, 0.0009404, 0.4849, 0.0175, 0.4829, 0.01747, 0.4837, 0.01671, 0.4837, 0.01676, 0.483, 0.01747, 0.4837, 0.01744, 0.4844, 0.01667, 0.4844, 0.01671, 0.4837, 0.01744, 0.4844, 0.01741, 0.4852, 0.01663, 0.4851, 0.01667, 0.4844, 0.01676, 0.483, 0.01671, 0.4837, 0.01599, 0.4837, 0.01603, 0.483, 0.01671, 0.4837, 0.01667, 0.4844, 0.01596, 0.4844, 0.01599, 0.4837, 0.01667, 0.4844, 0.01663, 0.4851, 0.01595, 0.485, 0.01596, 0.4844, 0.01738, 0.4867, 0.01661, 0.4867, 0.0166, 0.4858, 0.0174, 0.4859, 0.01661, 0.4867, 0.01582, 0.4866, 0.01584, 0.4858, 0.0166, 0.4858, 0.01397, 0.4853, 0.01392, 0.4845, 0.01472, 0.4845, 0.01485, 0.4852, 0.0174, 0.4859, 0.0166, 0.4858, 0.01663, 0.4851, 0.01741, 0.4852, 0.0166, 0.4858, 0.01584, 0.4858, 0.01595, 0.485, 0.01663, 0.4851, 0.01485, 0.4852, 0.01472, 0.4845, 0.01538, 0.4844, 0.01556, 0.4849, 0.01383, 0.483, 0.01456, 0.483, 0.01464, 0.4837, 0.01386, 0.4837, 0.01456, 0.483, 0.01529, 0.483, 0.01534, 0.4837, 0.01464, 0.4837, 0.01529, 0.483, 0.01603, 0.483, 0.01599, 0.4837, 0.01534, 0.4837, 0.01386, 0.4837, 0.01464, 0.4837, 0.01472, 0.4845, 0.01392, 0.4845, 0.01464, 0.4837, 0.01534, 0.4837, 0.01538, 0.4844, 0.01472, 0.4845, 0.01534, 0.4837, 0.01599, 0.4837, 0.01596, 0.4844, 0.01538, 0.4844, 0.01596, 0.4844, 0.01556, 0.4849, 0.01538, 0.4844, 0.4981, 0.9824, 0.4988, 0.9825, 0.4988, 0.9833, 0.498, 0.9832, 0.4988, 0.9825, 0.4996, 0.9825, 0.4996, 0.9834, 0.4988, 0.9833, 0.5153, 0.002461, 0.5145, 0.002502, 0.5145, 0.001735, 0.5151, 0.001646, 0.498, 0.9832, 0.4988, 0.9833, 0.4988, 0.984, 0.498, 0.9839, 0.4988, 0.9833, 0.4996, 0.9834, 0.4994, 0.984, 0.4988, 0.984, 0.5151, 0.001646, 0.5145, 0.001735, 0.5144, 0.001117, 0.5149, 0.001005, 0.513, 0.002546, 0.513, 0.001798, 0.5138, 0.001765, 0.5137, 0.002533, 0.513, 0.001798, 0.513, 0.001043, 0.5138, 0.001068, 0.5138, 0.001765, 0.513, 0.001043, 0.5131, 0.0002616, 0.5139, 0.0004045, 0.5138, 0.001068, 0.5137, 0.002533, 0.5138, 0.001765, 0.5145, 0.001735, 0.5145, 0.002502, 0.5138, 0.001765, 0.5138, 0.001068, 0.5144, 0.001117, 0.5145, 0.001735, 0.5138, 0.001068, 0.5139, 0.0004045, 0.5146, 0.0006261, 0.5144, 0.001117, 0.4981, 0.9862, 0.498, 0.9854, 0.4988, 0.9853, 0.4988, 0.9861, 0.498, 0.9854, 0.498, 0.9847, 0.4988, 0.9846, 0.4988, 0.9853, 0.498, 0.9847, 0.498, 0.9839, 0.4988, 0.984, 0.4988, 0.9846, 0.4988, 0.9861, 0.4988, 0.9853, 0.4996, 0.9853, 0.4996, 0.9861, 0.4988, 0.9853, 0.4988, 0.9846, 0.4994, 0.9846, 0.4996, 0.9853, 0.4988, 0.9846, 0.4988, 0.984, 0.4994, 0.984, 0.4994, 0.9846, 0.5149, 0.001005, 0.5144, 0.001117, 0.5146, 0.0006261, 0.498, 0.002492, 0.498, 0.001724, 0.4988, 0.001723, 0.4987, 0.002507, 0.498, 0.001724, 0.4981, 0.0009377, 0.4989, 0.0009712, 0.4988, 0.001723, 0.4981, 0.9998, 0.4981, 0.999, 0.4988, 0.999, 0.4989, 0.9997, 0.4987, 0.002507, 0.4988, 0.001723, 0.4995, 0.001764, 0.4995, 0.002521, 0.4988, 0.001723, 0.4989, 0.0009712, 0.4996, 0.001102, 0.4995, 0.001764, 0.4989, 0.9997, 0.4988, 0.999, 0.4995, 0.999, 0.4995, 0.9995, 0.4981, 0.9975, 0.4988, 0.9975, 0.4988, 0.9983, 0.4981, 0.9983, 0.4988, 0.9975, 0.4996, 0.9976, 0.4996, 0.9984, 0.4988, 0.9983, 0.5015, 0.0002457, 0.5016, 0.001041, 0.5008, 0.001088, 0.5007, 0.0003953, 0.4981, 0.9983, 0.4988, 0.9983, 0.4988, 0.999, 0.4981, 0.999, 0.4988, 0.9983, 0.4996, 0.9984, 0.4995, 0.999, 0.4988, 0.999, 0.5007, 0.0003953, 0.5008, 0.001088, 0.5002, 0.001174, 0.5, 0.0006549, 0.5017, 0.002548, 0.5009, 0.002549, 0.5009, 0.001795, 0.5016, 0.001801, 0.5009, 0.002549, 0.5002, 0.002537, 0.5002, 0.001798, 0.5009, 0.001795, 0.5002, 0.002537, 0.4995, 0.002521, 0.4995, 0.001764, 0.5002, 0.001798, 0.5016, 0.001801, 0.5009, 0.001795, 0.5008, 0.001088, 0.5016, 0.001041, 0.5009, 0.001795, 0.5002, 0.001798, 0.5002, 0.001174, 0.5008, 0.001088, 0.5002, 0.001798, 0.4995, 0.001764, 0.4996, 0.001102, 0.5002, 0.001174, 0.4996, 0.001102, 0.5, 0.0006549, 0.5002, 0.001174, 0.4981, 0.5018, 0.4981, 0.501, 0.4988, 0.5009, 0.4988, 0.5017, 0.4981, 0.501, 0.4981, 0.5003, 0.4988, 0.5002, 0.4988, 0.5009, 0.4981, 0.5003, 0.4981, 0.4995, 0.4988, 0.4996, 0.4988, 0.5002, 0.4988, 0.5017, 0.4988, 0.5009, 0.4996, 0.5008, 0.4996, 0.5017, 0.4988, 0.5009, 0.4988, 0.5002, 0.4995, 0.5002, 0.4996, 0.5008, 0.4988, 0.5002, 0.4988, 0.4996, 0.4995, 0.4996, 0.4995, 0.5002, 0.4981, 0.498, 0.4988, 0.4981, 0.4988, 0.4988, 0.4981, 0.4988, 0.4988, 0.4981, 0.4996, 0.4981, 0.4996, 0.4989, 0.4988, 0.4988, 0.5131, 0.4853, 0.513, 0.4845, 0.5138, 0.4845, 0.5139, 0.4852, 0.4981, 0.4988, 0.4988, 0.4988, 0.4988, 0.4996, 0.4981, 0.4995, 0.4988, 0.4988, 0.4996, 0.4989, 0.4995, 0.4996, 0.4988, 0.4996, 0.5139, 0.4852, 0.5138, 0.4845, 0.5144, 0.4844, 0.5145, 0.4849, 0.513, 0.483, 0.5137, 0.483, 0.5137, 0.4838, 0.513, 0.4838, 0.5137, 0.483, 0.5145, 0.4831, 0.5144, 0.4838, 0.5137, 0.4838, 0.5145, 0.4831, 0.5152, 0.4831, 0.5151, 0.4839, 0.5144, 0.4838, 0.513, 0.4838, 0.5137, 0.4838, 0.5138, 0.4845, 0.513, 0.4845, 0.5137, 0.4838, 0.5144, 0.4838, 0.5144, 0.4844, 0.5138, 0.4845, 0.5144, 0.4838, 0.5151, 0.4839, 0.5149, 0.4846, 0.5144, 0.4844, 0.5149, 0.4846, 0.5145, 0.4849, 0.5144, 0.4844, 0.498, 0.483, 0.4987, 0.483, 0.4988, 0.4837, 0.498, 0.4837, 0.4987, 0.483, 0.4994, 0.483, 0.4995, 0.4837, 0.4988, 0.4837, 0.4994, 0.483, 0.5002, 0.483, 0.5001, 0.4837, 0.4995, 0.4837, 0.498, 0.4837, 0.4988, 0.4837, 0.4988, 0.4845, 0.498, 0.4844, 0.4988, 0.4837, 0.4995, 0.4837, 0.4995, 0.4844, 0.4988, 0.4845, 0.4995, 0.4837, 0.5001, 0.4837, 0.5001, 0.4844, 0.4995, 0.4844, 0.5016, 0.483, 0.5016, 0.4838, 0.5008, 0.4838, 0.5009, 0.483, 0.5016, 0.4838, 0.5016, 0.4845, 0.5007, 0.4845, 0.5008, 0.4838, 0.5016, 0.4845, 0.5015, 0.4853, 0.5006, 0.4852, 0.5007, 0.4845, 0.5009, 0.483, 0.5008, 0.4838, 0.5001, 0.4837, 0.5002, 0.483, 0.5008, 0.4838, 0.5007, 0.4845, 0.5001, 0.4844, 0.5001, 0.4837, 0.5007, 0.4845, 0.5006, 0.4852, 0.4999, 0.4849, 0.5001, 0.4844, 0.4981, 0.4867, 0.4981, 0.4859, 0.4989, 0.4859, 0.4989, 0.4867, 0.4981, 0.4859, 0.498, 0.4852, 0.4988, 0.4851, 0.4989, 0.4859, 0.498, 0.4852, 0.498, 0.4844, 0.4988, 0.4845, 0.4988, 0.4851, 0.4989, 0.4867, 0.4989, 0.4859, 0.4996, 0.4858, 0.4996, 0.4866, 0.4989, 0.4859, 0.4988, 0.4851, 0.4995, 0.4851, 0.4996, 0.4858, 0.4988, 0.4851, 0.4988, 0.4845, 0.4995, 0.4844, 0.4995, 0.4851, 0.4995, 0.4844, 0.5001, 0.4844, 0.4999, 0.4849, 0.01738, 0.5017, 0.01737, 0.9824, 0.0166, 0.9825, 0.01662, 0.5017, 0.01662, 0.5017, 0.0166, 0.9825, 0.01583, 0.9825, 0.01584, 0.5017, 0.0002284, 0.4831, 0.0002266, 0.002441, 0.001001, 0.002482, 0.001003, 0.483, 0.001003, 0.483, 0.001001, 0.002482, 0.001751, 0.002513, 0.001755, 0.483, 0.001755, 0.483, 0.001751, 0.002513, 0.002497, 0.002526, 0.002502, 0.483, 0.01736, 0.9862, 0.01736, 0.9975, 0.01661, 0.9975, 0.0166, 0.9861, 0.0166, 0.9861, 0.01661, 0.9975, 0.01584, 0.9975, 0.01582, 0.9861, 0.002409, 0.0002428, 0.01395, 0.0002266, 0.0139, 0.00102, 0.002453, 0.001025, 0.002453, 0.001025, 0.0139, 0.00102, 0.01385, 0.00178, 0.002485, 0.001779, 0.002485, 0.001779, 0.01385, 0.00178, 0.01382, 0.002529, 0.002497, 0.002526, 0.01751, 0.002474, 0.0175, 0.4829, 0.01676, 0.483, 0.01677, 0.00249, 0.01677, 0.00249, 0.01676, 0.483, 0.01603, 0.483, 0.01603, 0.002503, 0.01603, 0.002503, 0.01603, 0.483, 0.01529, 0.483, 0.01529, 0.002518, 0.01529, 0.002518, 0.01529, 0.483, 0.01456, 0.483, 0.01456, 0.00253, 0.01456, 0.00253, 0.01456, 0.483, 0.01383, 0.483, 0.01382, 0.002529, 0.01738, 0.4867, 0.01738, 0.498, 0.01662, 0.498, 0.01661, 0.4867, 0.01661, 0.4867, 0.01662, 0.498, 0.01583, 0.4981, 0.01582, 0.4866, 0.01397, 0.4853, 0.002412, 0.4853, 0.002457, 0.4845, 0.01392, 0.4845, 0.01392, 0.4845, 0.002457, 0.4845, 0.00249, 0.4837, 0.01386, 0.4837, 0.01386, 0.4837, 0.00249, 0.4837, 0.002502, 0.483, 0.01383, 0.483, 0.4981, 0.5018, 0.01738, 0.5017, 0.01739, 0.501, 0.4981, 0.501, 0.4981, 0.501, 0.01739, 0.501, 0.01739, 0.5003, 0.4981, 0.5003, 0.4981, 0.5003, 0.01739, 0.5003, 0.01739, 0.4995, 0.4981, 0.4995, 0.4981, 0.4995, 0.01739, 0.4995, 0.01739, 0.4988, 0.4981, 0.4988, 0.4981, 0.4988, 0.01739, 0.4988, 0.01738, 0.498, 0.4981, 0.498, 0.0175, 0.4829, 0.498, 0.483, 0.498, 0.4837, 0.01747, 0.4837, 0.01747, 0.4837, 0.498, 0.4837, 0.498, 0.4844, 0.01744, 0.4844, 0.01744, 0.4844, 0.498, 0.4844, 0.498, 0.4852, 0.01741, 0.4852, 0.01741, 0.4852, 0.498, 0.4852, 0.4981, 0.4859, 0.0174, 0.4859, 0.0174, 0.4859, 0.4981, 0.4859, 0.4981, 0.4867, 0.01738, 0.4867, 0.5016, 0.483, 0.513, 0.483, 0.513, 0.4838, 0.5016, 0.4838, 0.5016, 0.4838, 0.513, 0.4838, 0.513, 0.4845, 0.5016, 0.4845, 0.5016, 0.4845, 0.513, 0.4845, 0.5131, 0.4853, 0.5015, 0.4853, 0.4996, 0.4866, 0.4996, 0.4981, 0.4988, 0.4981, 0.4989, 0.4867, 0.4989, 0.4867, 0.4988, 0.4981, 0.4981, 0.498, 0.4981, 0.4867, 0.4981, 0.9824, 0.4981, 0.5018, 0.4988, 0.5017, 0.4988, 0.9825, 0.4988, 0.9825, 0.4988, 0.5017, 0.4996, 0.5017, 0.4996, 0.9825, 0.5153, 0.002461, 0.5152, 0.4831, 0.5145, 0.4831, 0.5145, 0.002502, 0.5145, 0.002502, 0.5145, 0.4831, 0.5137, 0.483, 0.5137, 0.002533, 0.5137, 0.002533, 0.5137, 0.483, 0.513, 0.483, 0.513, 0.002546, 0.498, 0.483, 0.498, 0.002492, 0.4987, 0.002507, 0.4987, 0.483, 0.4987, 0.483, 0.4987, 0.002507, 0.4995, 0.002521, 0.4994, 0.483, 0.4994, 0.483, 0.4995, 0.002521, 0.5002, 0.002537, 0.5002, 0.483, 0.5002, 0.483, 0.5002, 0.002537, 0.5009, 0.002549, 0.5009, 0.483, 0.5009, 0.483, 0.5009, 0.002549, 0.5017, 0.002548, 0.5016, 0.483, 0.4981, 0.9975, 0.4981, 0.9862, 0.4988, 0.9861, 0.4988, 0.9975, 0.4988, 0.9975, 0.4988, 0.9861, 0.4996, 0.9861, 0.4996, 0.9976, 0.5015, 0.0002457, 0.5131, 0.0002616, 0.513, 0.001043, 0.5016, 0.001041, 0.5016, 0.001041, 0.513, 0.001043, 0.513, 0.001798, 0.5016, 0.001801, 0.5016, 0.001801, 0.513, 0.001798, 0.513, 0.002546, 0.5017, 0.002548, 0.01737, 0.9824, 0.4981, 0.9824, 0.498, 0.9832, 0.01738, 0.9832, 0.01738, 0.9832, 0.498, 0.9832, 0.498, 0.9839, 0.01738, 0.9839, 0.01738, 0.9839, 0.498, 0.9839, 0.498, 0.9847, 0.01738, 0.9847, 0.01738, 0.9847, 0.498, 0.9847, 0.498, 0.9854, 0.01737, 0.9854, 0.01737, 0.9854, 0.498, 0.9854, 0.4981, 0.9862, 0.01736, 0.9862, 0.498, 0.002492, 0.01751, 0.002474, 0.01748, 0.001707, 0.498, 0.001724, 0.498, 0.001724, 0.01748, 0.001707, 0.01744, 0.0009215, 0.4981, 0.0009377, 0.4981, 0.9998, 0.01732, 0.9998, 0.01734, 0.999, 0.4981, 0.999, 0.4981, 0.999, 0.01734, 0.999, 0.01736, 0.9982, 0.4981, 0.9983, 0.4981, 0.9983, 0.01736, 0.9982, 0.01736, 0.9975, 0.4981, 0.9975, 0.01738, 0.5017, 0.4981, 0.5018, 0.4981, 0.9824, 0.01737, 0.9824, 0.6522, 0.000491, 0.6522, 0.3393, 0.6463, 0.3393, 0.6463, 0.0005114, 0.6463, 0.0005114, 0.6463, 0.3393, 0.6403, 0.3393, 0.6403, 0.0005317, 0.6403, 0.0005317, 0.6403, 0.3393, 0.6344, 0.3393, 0.6344, 0.000552, 0.6344, 0.000552, 0.6344, 0.3393, 0.6285, 0.3393, 0.6285, 0.0005724, 0.6285, 0.0005724, 0.6285, 0.3393, 0.6226, 0.3394, 0.6226, 0.0005927, 0.729, 0.0002266, 0.729, 0.339, 0.7231, 0.339, 0.7231, 0.0002469, 0.7231, 0.0002469, 0.7231, 0.339, 0.7172, 0.339, 0.7172, 0.0002672, 0.7172, 0.0002672, 0.7172, 0.339, 0.7113, 0.3391, 0.7113, 0.0002876, 0.7113, 0.0002876, 0.7113, 0.3391, 0.7054, 0.3391, 0.7054, 0.000308, 0.7054, 0.000308, 0.7054, 0.3391, 0.6995, 0.3391, 0.6995, 0.0003283, 0.6995, 0.0003283, 0.6995, 0.3391, 0.6936, 0.3391, 0.6936, 0.0003486, 0.6936, 0.0003486, 0.6936, 0.3391, 0.6877, 0.3391, 0.6877, 0.000369, 0.6877, 0.000369, 0.6877, 0.3391, 0.6817, 0.3392, 0.6817, 0.0003893, 0.6817, 0.0003893, 0.6817, 0.3392, 0.6758, 0.3392, 0.6758, 0.0004096, 0.6758, 0.0004096, 0.6758, 0.3392, 0.6699, 0.3392, 0.6699, 0.00043, 0.6699, 0.00043, 0.6699, 0.3392, 0.664, 0.3392, 0.664, 0.0004503, 0.7573, 0.4074, 0.7591, 0.4123, 0.7591, 0.4175, 0.7573, 0.4224, 0.7539, 0.4264, 0.7494, 0.429, 0.7443, 0.4299, 0.7392, 0.429, 0.7346, 0.4264, 0.7313, 0.4224, 0.7295, 0.4175, 0.7295, 0.4123, 0.7313, 0.4074, 0.7346, 0.4034, 0.7392, 0.4008, 0.7443, 0.3999, 0.7494, 0.4008, 0.7539, 0.4034, 0.664, 0.0004503, 0.664, 0.3392, 0.6581, 0.3392, 0.6581, 0.0004707, 0.6581, 0.0004707, 0.6581, 0.3392, 0.6522, 0.3393, 0.6522, 0.000491, 0.7595, 0.3091, 0.7586, 0.3142, 0.756, 0.3188, 0.752, 0.3221, 0.7471, 0.3239, 0.7419, 0.3239, 0.737, 0.3221, 0.733, 0.3188, 0.7304, 0.3142, 0.7295, 0.3091, 0.7304, 0.304, 0.733, 0.2995, 0.737, 0.2961, 0.7419, 0.2943, 0.7471, 0.2943, 0.752, 0.2961, 0.756, 0.2995, 0.7586, 0.304, 0.6698, 0.7246, 0.6698, 0.7693, 0.6634, 0.7693, 0.6634, 0.7246, 0.6762, 0.7246, 0.6762, 0.7693, 0.6698, 0.7693, 0.6698, 0.7246, 0.6826, 0.7246, 0.6826, 0.7693, 0.6762, 0.7693, 0.6762, 0.7246, 0.689, 0.7246, 0.689, 0.7693, 0.6826, 0.7693, 0.6826, 0.7246, 0.6954, 0.7246, 0.6954, 0.7693, 0.689, 0.7693, 0.689, 0.7246, 0.7018, 0.7246, 0.7018, 0.7693, 0.6954, 0.7693, 0.6954, 0.7246, 0.7082, 0.7246, 0.7082, 0.7693, 0.7018, 0.7693, 0.7018, 0.7246, 0.7146, 0.7246, 0.7146, 0.7693, 0.7082, 0.7693, 0.7082, 0.7246, 0.721, 0.7246, 0.721, 0.7693, 0.7146, 0.7693, 0.7146, 0.7246, 0.7274, 0.7246, 0.7274, 0.7693, 0.721, 0.7693, 0.721, 0.7246, 0.7339, 0.7246, 0.7339, 0.7693, 0.7274, 0.7693, 0.7274, 0.7246, 0.7403, 0.7246, 0.7403, 0.7693, 0.7339, 0.7693, 0.7339, 0.7246, 0.7467, 0.7246, 0.7467, 0.7693, 0.7403, 0.7693, 0.7403, 0.7246, 0.6378, 0.7246, 0.6378, 0.7693, 0.6314, 0.7693, 0.6314, 0.7246, 0.6442, 0.7246, 0.6442, 0.7693, 0.6378, 0.7693, 0.6378, 0.7246, 0.6506, 0.7246, 0.6506, 0.7693, 0.6442, 0.7693, 0.6442, 0.7246, 0.657, 0.7246, 0.657, 0.7693, 0.6506, 0.7693, 0.6506, 0.7246, 0.6634, 0.7246, 0.6634, 0.7693, 0.657, 0.7693, 0.657, 0.7246, 0.7653, 0.135, 0.7621, 0.1405, 0.7571, 0.1446, 0.7511, 0.1468, 0.7447, 0.1468, 0.7387, 0.1446, 0.7338, 0.1405, 0.7306, 0.135, 0.7295, 0.1287, 0.7306, 0.1224, 0.7338, 0.1168, 0.7387, 0.1127, 0.7447, 0.1105, 0.7511, 0.1105, 0.7571, 0.1127, 0.7621, 0.1168, 0.7653, 0.1224, 0.7664, 0.1287, 0.7664, 0.2389, 0.7653, 0.2453, 0.7621, 0.2508, 0.7571, 0.2549, 0.7511, 0.2571, 0.7447, 0.2571, 0.7387, 0.2549, 0.7338, 0.2508, 0.7306, 0.2453, 0.7295, 0.2389, 0.7306, 0.2326, 0.7338, 0.2271, 0.7387, 0.223, 0.7447, 0.2208, 0.7511, 0.2208, 0.7571, 0.223, 0.7621, 0.2271, 0.7653, 0.2326, 0.5453, 0.3401, 0.5453, 0.6789, 0.5394, 0.6789, 0.5394, 0.3401, 0.5394, 0.3401, 0.5394, 0.6789, 0.5335, 0.6789, 0.5335, 0.3401, 0.5335, 0.3401, 0.5335, 0.6789, 0.5276, 0.6789, 0.5276, 0.3401, 0.5276, 0.3401, 0.5276, 0.6789, 0.5216, 0.6789, 0.5216, 0.3402, 0.5216, 0.3402, 0.5216, 0.6789, 0.5157, 0.679, 0.5157, 0.3402, 0.6222, 0.3398, 0.6222, 0.6786, 0.6162, 0.6786, 0.6162, 0.3398, 0.6162, 0.3398, 0.6162, 0.6786, 0.6103, 0.6786, 0.6103, 0.3399, 0.6103, 0.3399, 0.6103, 0.6786, 0.6044, 0.6787, 0.6044, 0.3399, 0.6044, 0.3399, 0.6044, 0.6787, 0.5985, 0.6787, 0.5985, 0.3399, 0.5985, 0.3399, 0.5985, 0.6787, 0.5926, 0.6787, 0.5926, 0.3399, 0.5926, 0.3399, 0.5926, 0.6787, 0.5867, 0.6787, 0.5867, 0.3399, 0.5867, 0.3399, 0.5867, 0.6787, 0.5808, 0.6787, 0.5808, 0.34, 0.5808, 0.34, 0.5808, 0.6787, 0.5749, 0.6788, 0.5749, 0.34, 0.5749, 0.34, 0.5749, 0.6788, 0.5689, 0.6788, 0.5689, 0.34, 0.5689, 0.34, 0.5689, 0.6788, 0.563, 0.6788, 0.563, 0.34, 0.563, 0.34, 0.563, 0.6788, 0.5571, 0.6788, 0.5571, 0.34, 0.7573, 0.4379, 0.7591, 0.4428, 0.7591, 0.448, 0.7573, 0.4529, 0.7539, 0.4569, 0.7494, 0.4595, 0.7443, 0.4604, 0.7392, 0.4595, 0.7346, 0.4569, 0.7313, 0.4529, 0.7295, 0.448, 0.7295, 0.4428, 0.7313, 0.4379, 0.7346, 0.4339, 0.7392, 0.4313, 0.7443, 0.4304, 0.7494, 0.4313, 0.7539, 0.4339, 0.5571, 0.34, 0.5571, 0.6788, 0.5512, 0.6788, 0.5512, 0.3401, 0.5512, 0.3401, 0.5512, 0.6788, 0.5453, 0.6789, 0.5453, 0.3401, 0.7595, 0.3846, 0.7586, 0.3898, 0.756, 0.3943, 0.752, 0.3976, 0.7471, 0.3994, 0.7419, 0.3994, 0.737, 0.3976, 0.733, 0.3943, 0.7304, 0.3898, 0.7295, 0.3846, 0.7304, 0.3795, 0.733, 0.375, 0.737, 0.3716, 0.7419, 0.3699, 0.7471, 0.3699, 0.752, 0.3716, 0.756, 0.375, 0.7586, 0.3795, 0.6698, 0.6794, 0.6698, 0.7241, 0.6634, 0.7241, 0.6634, 0.6794, 0.6762, 0.6794, 0.6762, 0.7241, 0.6698, 0.7241, 0.6698, 0.6794, 0.6826, 0.6794, 0.6826, 0.7241, 0.6762, 0.7241, 0.6762, 0.6794, 0.689, 0.6794, 0.689, 0.7241, 0.6826, 0.7241, 0.6826, 0.6794, 0.6954, 0.6794, 0.6954, 0.7241, 0.689, 0.7241, 0.689, 0.6794, 0.7018, 0.6794, 0.7018, 0.7241, 0.6954, 0.7241, 0.6954, 0.6794, 0.7082, 0.6794, 0.7082, 0.7241, 0.7018, 0.7241, 0.7018, 0.6794, 0.7146, 0.6794, 0.7146, 0.7241, 0.7082, 0.7241, 0.7082, 0.6794, 0.721, 0.6794, 0.721, 0.7241, 0.7146, 0.7241, 0.7146, 0.6794, 0.7274, 0.6794, 0.7274, 0.7241, 0.721, 0.7241, 0.721, 0.6794, 0.7339, 0.6794, 0.7339, 0.7241, 0.7274, 0.7241, 0.7274, 0.6794, 0.7403, 0.6794, 0.7403, 0.7241, 0.7339, 0.7241, 0.7339, 0.6794, 0.7467, 0.6794, 0.7467, 0.7241, 0.7403, 0.7241, 0.7403, 0.6794, 0.6378, 0.6794, 0.6378, 0.7241, 0.6314, 0.7241, 0.6314, 0.6794, 0.6442, 0.6794, 0.6442, 0.7241, 0.6378, 0.7241, 0.6378, 0.6794, 0.6506, 0.6794, 0.6506, 0.7241, 0.6442, 0.7241, 0.6442, 0.6794, 0.657, 0.6794, 0.657, 0.7241, 0.6506, 0.7241, 0.6506, 0.6794, 0.6634, 0.6794, 0.6634, 0.7241, 0.657, 0.7241, 0.657, 0.6794, 0.7653, 0.06145, 0.7621, 0.06699, 0.7571, 0.07111, 0.7511, 0.0733, 0.7447, 0.0733, 0.7387, 0.07111, 0.7338, 0.06699, 0.7306, 0.06145, 0.7295, 0.05514, 0.7306, 0.04884, 0.7338, 0.04329, 0.7387, 0.03918, 0.7447, 0.03699, 0.7511, 0.03699, 0.7571, 0.03918, 0.7621, 0.04329, 0.7653, 0.04884, 0.7664, 0.05514, 0.7664, 0.2757, 0.7653, 0.282, 0.7621, 0.2876, 0.7571, 0.2917, 0.7511, 0.2939, 0.7447, 0.2939, 0.7387, 0.2917, 0.7338, 0.2876, 0.7306, 0.282, 0.7295, 0.2757, 0.7306, 0.2694, 0.7338, 0.2639, 0.7387, 0.2597, 0.7447, 0.2576, 0.7511, 0.2576, 0.7571, 0.2597, 0.7621, 0.2639, 0.7653, 0.2694, 0.5453, 0.000491, 0.5453, 0.3393, 0.5394, 0.3393, 0.5394, 0.0005114, 0.5394, 0.0005114, 0.5394, 0.3393, 0.5335, 0.3393, 0.5335, 0.0005317, 0.5335, 0.0005317, 0.5335, 0.3393, 0.5276, 0.3393, 0.5276, 0.000552, 0.5276, 0.000552, 0.5276, 0.3393, 0.5216, 0.3393, 0.5216, 0.0005724, 0.5216, 0.0005724, 0.5216, 0.3393, 0.5157, 0.3394, 0.5157, 0.0005927, 0.6222, 0.0002266, 0.6222, 0.339, 0.6162, 0.339, 0.6162, 0.0002469, 0.6162, 0.0002469, 0.6162, 0.339, 0.6103, 0.339, 0.6103, 0.0002672, 0.6103, 0.0002672, 0.6103, 0.339, 0.6044, 0.3391, 0.6044, 0.0002876, 0.6044, 0.0002876, 0.6044, 0.3391, 0.5985, 0.3391, 0.5985, 0.000308, 0.5985, 0.000308, 0.5985, 0.3391, 0.5926, 0.3391, 0.5926, 0.0003283, 0.5926, 0.0003283, 0.5926, 0.3391, 0.5867, 0.3391, 0.5867, 0.0003486, 0.5867, 0.0003486, 0.5867, 0.3391, 0.5808, 0.3391, 0.5808, 0.000369, 0.5808, 0.000369, 0.5808, 0.3391, 0.5749, 0.3392, 0.5749, 0.0003893, 0.5749, 0.0003893, 0.5749, 0.3392, 0.5689, 0.3392, 0.5689, 0.0004096, 0.5689, 0.0004096, 0.5689, 0.3392, 0.563, 0.3392, 0.563, 0.00043, 0.563, 0.00043, 0.563, 0.3392, 0.5571, 0.3392, 0.5571, 0.0004503, 0.756, 0.466, 0.7586, 0.4705, 0.7595, 0.4756, 0.7586, 0.4808, 0.756, 0.4853, 0.752, 0.4887, 0.7471, 0.4904, 0.7419, 0.4904, 0.737, 0.4887, 0.733, 0.4853, 0.7304, 0.4808, 0.7295, 0.4756, 0.7304, 0.4705, 0.733, 0.466, 0.737, 0.4626, 0.7419, 0.4609, 0.7471, 0.4609, 0.752, 0.4626, 0.5571, 0.0004503, 0.5571, 0.3392, 0.5512, 0.3392, 0.5512, 0.0004707, 0.5512, 0.0004707, 0.5512, 0.3392, 0.5453, 0.3393, 0.5453, 0.000491, 0.5541, 0.6794, 0.5541, 0.7241, 0.5477, 0.7241, 0.5477, 0.6794, 0.5605, 0.6794, 0.5605, 0.7241, 0.5541, 0.7241, 0.5541, 0.6794, 0.5669, 0.6794, 0.5669, 0.7241, 0.5605, 0.7241, 0.5605, 0.6794, 0.5733, 0.6794, 0.5733, 0.7241, 0.5669, 0.7241, 0.5669, 0.6794, 0.5797, 0.6794, 0.5797, 0.7241, 0.5733, 0.7241, 0.5733, 0.6794, 0.5861, 0.6794, 0.5861, 0.7241, 0.5797, 0.7241, 0.5797, 0.6794, 0.5926, 0.6794, 0.5926, 0.7241, 0.5861, 0.7241, 0.5861, 0.6794, 0.599, 0.6794, 0.599, 0.7241, 0.5926, 0.7241, 0.5926, 0.6794, 0.6054, 0.6794, 0.6054, 0.7241, 0.599, 0.7241, 0.599, 0.6794, 0.6118, 0.6794, 0.6118, 0.7241, 0.6054, 0.7241, 0.6054, 0.6794, 0.6182, 0.6794, 0.6182, 0.7241, 0.6118, 0.7241, 0.6118, 0.6794, 0.6246, 0.6794, 0.6246, 0.7241, 0.6182, 0.7241, 0.6182, 0.6794, 0.631, 0.6794, 0.631, 0.7241, 0.6246, 0.7241, 0.6246, 0.6794, 0.5221, 0.6794, 0.5221, 0.7241, 0.5157, 0.7241, 0.5157, 0.6794, 0.5285, 0.6794, 0.5285, 0.7241, 0.5221, 0.7241, 0.5221, 0.6794, 0.5349, 0.6794, 0.5349, 0.7241, 0.5285, 0.7241, 0.5285, 0.6794, 0.5413, 0.6794, 0.5413, 0.7241, 0.5349, 0.7241, 0.5349, 0.6794, 0.5477, 0.6794, 0.5477, 0.7241, 0.5413, 0.7241, 0.5413, 0.6794, 0.7653, 0.09821, 0.7621, 0.1038, 0.7571, 0.1079, 0.7511, 0.1101, 0.7447, 0.1101, 0.7387, 0.1079, 0.7338, 0.1038, 0.7306, 0.09821, 0.7295, 0.0919, 0.7306, 0.0856, 0.7338, 0.08005, 0.7387, 0.07594, 0.7447, 0.07375, 0.7511, 0.07375, 0.7571, 0.07594, 0.7621, 0.08005, 0.7653, 0.0856, 0.7664, 0.0919, 0.7664, 0.1654, 0.7653, 0.1717, 0.7621, 0.1773, 0.7571, 0.1814, 0.7511, 0.1836, 0.7447, 0.1836, 0.7387, 0.1814, 0.7338, 0.1773, 0.7306, 0.1717, 0.7295, 0.1654, 0.7306, 0.1591, 0.7338, 0.1536, 0.7387, 0.1495, 0.7447, 0.1473, 0.7511, 0.1473, 0.7571, 0.1495, 0.7621, 0.1536, 0.7653, 0.1591, 0.6522, 0.3401, 0.6522, 0.6789, 0.6463, 0.6789, 0.6463, 0.3401, 0.6463, 0.3401, 0.6463, 0.6789, 0.6403, 0.6789, 0.6403, 0.3401, 0.6403, 0.3401, 0.6403, 0.6789, 0.6344, 0.6789, 0.6344, 0.3401, 0.6344, 0.3401, 0.6344, 0.6789, 0.6285, 0.6789, 0.6285, 0.3402, 0.6285, 0.3402, 0.6285, 0.6789, 0.6226, 0.679, 0.6226, 0.3402, 0.729, 0.3398, 0.729, 0.6786, 0.7231, 0.6786, 0.7231, 0.3398, 0.7231, 0.3398, 0.7231, 0.6786, 0.7172, 0.6786, 0.7172, 0.3399, 0.7172, 0.3399, 0.7172, 0.6786, 0.7113, 0.6787, 0.7113, 0.3399, 0.7113, 0.3399, 0.7113, 0.6787, 0.7054, 0.6787, 0.7054, 0.3399, 0.7054, 0.3399, 0.7054, 0.6787, 0.6995, 0.6787, 0.6995, 0.3399, 0.6995, 0.3399, 0.6995, 0.6787, 0.6936, 0.6787, 0.6936, 0.3399, 0.6936, 0.3399, 0.6936, 0.6787, 0.6877, 0.6787, 0.6877, 0.34, 0.6877, 0.34, 0.6877, 0.6787, 0.6817, 0.6788, 0.6817, 0.34, 0.6817, 0.34, 0.6817, 0.6788, 0.6758, 0.6788, 0.6758, 0.34, 0.6758, 0.34, 0.6758, 0.6788, 0.6699, 0.6788, 0.6699, 0.34, 0.6699, 0.34, 0.6699, 0.6788, 0.664, 0.6788, 0.664, 0.34, 0.756, 0.496, 0.7586, 0.5005, 0.7595, 0.5057, 0.7586, 0.5108, 0.756, 0.5153, 0.752, 0.5187, 0.7471, 0.5205, 0.7419, 0.5205, 0.737, 0.5187, 0.733, 0.5153, 0.7304, 0.5108, 0.7295, 0.5057, 0.7304, 0.5005, 0.733, 0.496, 0.737, 0.4927, 0.7419, 0.4909, 0.7471, 0.4909, 0.752, 0.4927, 0.664, 0.34, 0.664, 0.6788, 0.6581, 0.6788, 0.6581, 0.3401, 0.6581, 0.3401, 0.6581, 0.6788, 0.6522, 0.6789, 0.6522, 0.3401, 0.7595, 0.3546, 0.7586, 0.3597, 0.756, 0.3643, 0.752, 0.3676, 0.7471, 0.3694, 0.7419, 0.3694, 0.737, 0.3676, 0.733, 0.3643, 0.7304, 0.3597, 0.7295, 0.3546, 0.7304, 0.3495, 0.733, 0.345, 0.737, 0.3416, 0.7419, 0.3398, 0.7471, 0.3398, 0.752, 0.3416, 0.756, 0.345, 0.7586, 0.3495, 0.5541, 0.7246, 0.5541, 0.7693, 0.5477, 0.7693, 0.5477, 0.7246, 0.5605, 0.7246, 0.5605, 0.7693, 0.5541, 0.7693, 0.5541, 0.7246, 0.5669, 0.7246, 0.5669, 0.7693, 0.5605, 0.7693, 0.5605, 0.7246, 0.5733, 0.7246, 0.5733, 0.7693, 0.5669, 0.7693, 0.5669, 0.7246, 0.5797, 0.7246, 0.5797, 0.7693, 0.5733, 0.7693, 0.5733, 0.7246, 0.5861, 0.7246, 0.5861, 0.7693, 0.5797, 0.7693, 0.5797, 0.7246, 0.5926, 0.7246, 0.5926, 0.7693, 0.5861, 0.7693, 0.5861, 0.7246, 0.599, 0.7246, 0.599, 0.7693, 0.5926, 0.7693, 0.5926, 0.7246, 0.6054, 0.7246, 0.6054, 0.7693, 0.599, 0.7693, 0.599, 0.7246, 0.6118, 0.7246, 0.6118, 0.7693, 0.6054, 0.7693, 0.6054, 0.7246, 0.6182, 0.7246, 0.6182, 0.7693, 0.6118, 0.7693, 0.6118, 0.7246, 0.6246, 0.7246, 0.6246, 0.7693, 0.6182, 0.7693, 0.6182, 0.7246, 0.631, 0.7246, 0.631, 0.7693, 0.6246, 0.7693, 0.6246, 0.7246, 0.5221, 0.7246, 0.5221, 0.7693, 0.5157, 0.7693, 0.5157, 0.7246, 0.5285, 0.7246, 0.5285, 0.7693, 0.5221, 0.7693, 0.5221, 0.7246, 0.5349, 0.7246, 0.5349, 0.7693, 0.5285, 0.7693, 0.5285, 0.7246, 0.5413, 0.7246, 0.5413, 0.7693, 0.5349, 0.7693, 0.5349, 0.7246, 0.5477, 0.7246, 0.5477, 0.7693, 0.5413, 0.7693, 0.5413, 0.7246, 0.7653, 0.02469, 0.7621, 0.03023, 0.7571, 0.03435, 0.7511, 0.03653, 0.7447, 0.03653, 0.7387, 0.03435, 0.7338, 0.03023, 0.7306, 0.02469, 0.7295, 0.01838, 0.7306, 0.01208, 0.7338, 0.006532, 0.7387, 0.002416, 0.7447, 0.0002266, 0.7511, 0.0002266, 0.7571, 0.002416, 0.7621, 0.006532, 0.7653, 0.01208, 0.7664, 0.01838, 0.7664, 0.2022, 0.7653, 0.2085, 0.7621, 0.214, 0.7571, 0.2182, 0.7511, 0.2203, 0.7447, 0.2203, 0.7387, 0.2182, 0.7338, 0.214, 0.7306, 0.2085, 0.7295, 0.2022, 0.7306, 0.1959, 0.7338, 0.1903, 0.7387, 0.1862, 0.7447, 0.184, 0.7511, 0.184, 0.7571, 0.1862, 0.7621, 0.1903, 0.7653, 0.1959])
_uv.active_render = True
_uv = me_cube_001.uv_layers.new(name='UVMap.001')
_uv.uv.foreach_set('vector', [0.4646, 0.9133, 0.4646, 0.923, 0.05082, 0.923, 0.05083, 0.9132, 0.4774, 0.4801, 0.4677, 0.4801, 0.4677, 0.06656, 0.4775, 0.06656, 0.4645, 0.4801, 0.05094, 0.4801, 0.05095, 0.06649, 0.4645, 0.06651, 0.03803, 0.06654, 0.04777, 0.06654, 0.04778, 0.4801, 0.03803, 0.4801, 0.05084, 0.4931, 0.05084, 0.4833, 0.4646, 0.4833, 0.4646, 0.4931, 0.05083, 0.91, 0.05083, 0.9107, 0.05017, 0.9107, 0.05017, 0.9101, 0.05083, 0.9107, 0.05084, 0.9113, 0.05019, 0.9114, 0.05017, 0.9107, 0.05084, 0.9113, 0.05083, 0.912, 0.05018, 0.9119, 0.05019, 0.9114, 0.05017, 0.9101, 0.05017, 0.9107, 0.04953, 0.9108, 0.0495, 0.9101, 0.05017, 0.9107, 0.05019, 0.9114, 0.04963, 0.9114, 0.04953, 0.9108, 0.05019, 0.9114, 0.05018, 0.9119, 0.04963, 0.9119, 0.04963, 0.9114, 0.05083, 0.9132, 0.05017, 0.9132, 0.05016, 0.9125, 0.05083, 0.9126, 0.05017, 0.9132, 0.0495, 0.9132, 0.04953, 0.9125, 0.05016, 0.9125, 0.03795, 0.06457, 0.03799, 0.06525, 0.03733, 0.06527, 0.03725, 0.06469, 0.05083, 0.9126, 0.05016, 0.9125, 0.05018, 0.9119, 0.05083, 0.912, 0.05016, 0.9125, 0.04953, 0.9125, 0.04963, 0.9119, 0.05018, 0.9119, 0.03725, 0.06469, 0.03733, 0.06527, 0.0368, 0.06531, 0.03669, 0.06488, 0.03803, 0.06654, 0.03739, 0.06653, 0.03736, 0.06587, 0.03802, 0.0659, 0.03739, 0.06653, 0.03674, 0.0665, 0.03676, 0.06584, 0.03736, 0.06587, 0.03674, 0.0665, 0.03607, 0.06647, 0.03619, 0.06576, 0.03676, 0.06584, 0.03802, 0.0659, 0.03736, 0.06587, 0.03733, 0.06527, 0.03799, 0.06525, 0.03736, 0.06587, 0.03676, 0.06584, 0.0368, 0.06531, 0.03733, 0.06527, 0.03676, 0.06584, 0.03619, 0.06576, 0.03637, 0.06521, 0.0368, 0.06531, 0.03637, 0.06521, 0.03669, 0.06488, 0.0368, 0.06531, 0.05082, 0.923, 0.05082, 0.9236, 0.05016, 0.9237, 0.05017, 0.923, 0.05082, 0.9236, 0.05081, 0.9243, 0.05015, 0.9243, 0.05016, 0.9237, 0.05081, 0.9243, 0.05078, 0.9249, 0.0501, 0.9249, 0.05015, 0.9243, 0.05017, 0.923, 0.05016, 0.9237, 0.04954, 0.9237, 0.04951, 0.923, 0.05016, 0.9237, 0.05015, 0.9243, 0.04962, 0.9243, 0.04954, 0.9237, 0.05015, 0.9243, 0.0501, 0.9249, 0.04957, 0.9247, 0.04962, 0.9243, 0.05095, 0.06649, 0.05031, 0.06651, 0.05024, 0.06584, 0.05093, 0.06583, 0.05031, 0.06651, 0.04967, 0.06652, 0.04962, 0.06587, 0.05024, 0.06584, 0.04967, 0.06652, 0.04904, 0.06653, 0.04906, 0.06589, 0.04962, 0.06587, 0.05093, 0.06583, 0.05024, 0.06584, 0.05015, 0.06519, 0.05089, 0.06516, 0.05024, 0.06584, 0.04962, 0.06587, 0.04955, 0.0653, 0.05015, 0.06519, 0.04962, 0.06587, 0.04906, 0.06589, 0.04908, 0.06536, 0.04955, 0.0653, 0.04777, 0.06654, 0.0478, 0.0659, 0.04846, 0.06589, 0.04841, 0.06654, 0.0478, 0.0659, 0.04784, 0.06524, 0.04852, 0.06528, 0.04846, 0.06589, 0.04784, 0.06524, 0.04789, 0.06456, 0.04863, 0.06469, 0.04852, 0.06528, 0.04841, 0.06654, 0.04846, 0.06589, 0.04906, 0.06589, 0.04904, 0.06653, 0.04846, 0.06589, 0.04852, 0.06528, 0.04908, 0.06536, 0.04906, 0.06589, 0.04852, 0.06528, 0.04863, 0.06469, 0.04922, 0.06492, 0.04908, 0.06536, 0.04922, 0.06492, 0.04955, 0.0653, 0.04908, 0.06536, 0.05084, 0.4963, 0.05018, 0.4962, 0.05018, 0.4956, 0.05085, 0.4956, 0.05018, 0.4962, 0.04951, 0.4962, 0.04954, 0.4955, 0.05018, 0.4956, 0.03607, 0.4802, 0.03674, 0.4802, 0.03676, 0.4808, 0.03619, 0.4809, 0.05085, 0.4956, 0.05018, 0.4956, 0.0502, 0.4949, 0.05085, 0.495, 0.05018, 0.4956, 0.04954, 0.4955, 0.04965, 0.4949, 0.0502, 0.4949, 0.03619, 0.4809, 0.03676, 0.4808, 0.03679, 0.4813, 0.03637, 0.4814, 0.03803, 0.4801, 0.03802, 0.4808, 0.03736, 0.4808, 0.03739, 0.4801, 0.03802, 0.4808, 0.03799, 0.4814, 0.03733, 0.4814, 0.03736, 0.4808, 0.03799, 0.4814, 0.03795, 0.4821, 0.03724, 0.482, 0.03733, 0.4814, 0.03739, 0.4801, 0.03736, 0.4808, 0.03676, 0.4808, 0.03674, 0.4802, 0.03736, 0.4808, 0.03733, 0.4814, 0.03679, 0.4813, 0.03676, 0.4808, 0.03733, 0.4814, 0.03724, 0.482, 0.03669, 0.4818, 0.03679, 0.4813, 0.05084, 0.4931, 0.05085, 0.4937, 0.05018, 0.4938, 0.05018, 0.4931, 0.05085, 0.4937, 0.05085, 0.4943, 0.0502, 0.4944, 0.05018, 0.4938, 0.05085, 0.4943, 0.05085, 0.495, 0.0502, 0.4949, 0.0502, 0.4944, 0.05018, 0.4931, 0.05018, 0.4938, 0.04954, 0.4938, 0.04951, 0.4931, 0.05018, 0.4938, 0.0502, 0.4944, 0.04965, 0.4944, 0.04954, 0.4938, 0.0502, 0.4944, 0.0502, 0.4949, 0.04965, 0.4949, 0.04965, 0.4944, 0.03637, 0.4814, 0.03679, 0.4813, 0.03669, 0.4818, 0.05094, 0.4801, 0.05092, 0.4807, 0.05026, 0.4807, 0.0503, 0.4801, 0.05092, 0.4807, 0.05089, 0.4814, 0.05022, 0.4814, 0.05026, 0.4807, 0.05089, 0.4814, 0.05087, 0.482, 0.0502, 0.4819, 0.05022, 0.4814, 0.0503, 0.4801, 0.05026, 0.4807, 0.04964, 0.4808, 0.04967, 0.4801, 0.05026, 0.4807, 0.05022, 0.4814, 0.04962, 0.4814, 0.04964, 0.4808, 0.05022, 0.4814, 0.0502, 0.4819, 0.04961, 0.4819, 0.04962, 0.4814, 0.05084, 0.4833, 0.05017, 0.4833, 0.05017, 0.4826, 0.05085, 0.4827, 0.05017, 0.4833, 0.04949, 0.4832, 0.04951, 0.4825, 0.05017, 0.4826, 0.0479, 0.4821, 0.04786, 0.4814, 0.04855, 0.4814, 0.04866, 0.482, 0.05085, 0.4827, 0.05017, 0.4826, 0.0502, 0.4819, 0.05087, 0.482, 0.05017, 0.4826, 0.04951, 0.4825, 0.04961, 0.4819, 0.0502, 0.4819, 0.04866, 0.482, 0.04855, 0.4814, 0.04912, 0.4813, 0.04927, 0.4818, 0.04778, 0.4801, 0.04841, 0.4801, 0.04848, 0.4808, 0.04781, 0.4808, 0.04841, 0.4801, 0.04904, 0.4801, 0.04908, 0.4807, 0.04848, 0.4808, 0.04904, 0.4801, 0.04967, 0.4801, 0.04964, 0.4808, 0.04908, 0.4807, 0.04781, 0.4808, 0.04848, 0.4808, 0.04855, 0.4814, 0.04786, 0.4814, 0.04848, 0.4808, 0.04908, 0.4807, 0.04912, 0.4813, 0.04855, 0.4814, 0.04908, 0.4807, 0.04964, 0.4808, 0.04962, 0.4814, 0.04912, 0.4813, 0.04962, 0.4814, 0.04927, 0.4818, 0.04912, 0.4813, 0.4646, 0.9101, 0.4653, 0.9101, 0.4653, 0.9108, 0.4646, 0.9107, 0.4653, 0.9101, 0.4659, 0.9101, 0.4659, 0.9108, 0.4653, 0.9108, 0.4794, 0.06648, 0.4788, 0.06652, 0.4787, 0.06586, 0.4793, 0.06578, 0.4646, 0.9107, 0.4653, 0.9108, 0.4652, 0.9114, 0.4646, 0.9113, 0.4653, 0.9108, 0.4659, 0.9108, 0.4658, 0.9114, 0.4652, 0.9114, 0.4793, 0.06578, 0.4787, 0.06586, 0.4787, 0.06533, 0.4791, 0.06523, 0.4775, 0.06656, 0.4775, 0.06591, 0.4781, 0.06588, 0.4781, 0.06655, 0.4775, 0.06591, 0.4775, 0.06526, 0.4782, 0.06528, 0.4781, 0.06588, 0.4775, 0.06526, 0.4775, 0.06459, 0.4783, 0.06471, 0.4782, 0.06528, 0.4781, 0.06655, 0.4781, 0.06588, 0.4787, 0.06586, 0.4788, 0.06652, 0.4781, 0.06588, 0.4782, 0.06528, 0.4787, 0.06533, 0.4787, 0.06586, 0.4782, 0.06528, 0.4783, 0.06471, 0.4788, 0.0649, 0.4787, 0.06533, 0.4646, 0.9133, 0.4646, 0.9126, 0.4653, 0.9125, 0.4653, 0.9132, 0.4646, 0.9126, 0.4646, 0.912, 0.4652, 0.9119, 0.4653, 0.9125, 0.4646, 0.912, 0.4646, 0.9113, 0.4652, 0.9114, 0.4652, 0.9119, 0.4653, 0.9132, 0.4653, 0.9125, 0.4659, 0.9125, 0.4659, 0.9132, 0.4653, 0.9125, 0.4652, 0.9119, 0.4658, 0.9119, 0.4659, 0.9125, 0.4652, 0.9119, 0.4652, 0.9114, 0.4658, 0.9114, 0.4658, 0.9119, 0.4791, 0.06523, 0.4787, 0.06533, 0.4788, 0.0649, 0.4645, 0.06651, 0.4646, 0.06585, 0.4653, 0.06585, 0.4652, 0.06652, 0.4646, 0.06585, 0.4646, 0.06517, 0.4653, 0.0652, 0.4653, 0.06585, 0.4646, 0.925, 0.4646, 0.9243, 0.4653, 0.9243, 0.4653, 0.9249, 0.4652, 0.06652, 0.4653, 0.06585, 0.4659, 0.06588, 0.4658, 0.06653, 0.4653, 0.06585, 0.4653, 0.0652, 0.4659, 0.06531, 0.4659, 0.06588, 0.4653, 0.9249, 0.4653, 0.9243, 0.4658, 0.9243, 0.4659, 0.9247, 0.4646, 0.923, 0.4653, 0.923, 0.4653, 0.9237, 0.4646, 0.9237, 0.4653, 0.923, 0.4659, 0.9231, 0.4659, 0.9237, 0.4653, 0.9237, 0.4676, 0.06458, 0.4676, 0.06526, 0.467, 0.0653, 0.4669, 0.06471, 0.4646, 0.9237, 0.4653, 0.9237, 0.4653, 0.9243, 0.4646, 0.9243, 0.4653, 0.9237, 0.4659, 0.9237, 0.4658, 0.9243, 0.4653, 0.9243, 0.4669, 0.06471, 0.467, 0.0653, 0.4664, 0.06538, 0.4663, 0.06493, 0.4677, 0.06656, 0.4671, 0.06656, 0.467, 0.06591, 0.4677, 0.06591, 0.4671, 0.06656, 0.4665, 0.06655, 0.4664, 0.06591, 0.467, 0.06591, 0.4665, 0.06655, 0.4658, 0.06653, 0.4659, 0.06588, 0.4664, 0.06591, 0.4677, 0.06591, 0.467, 0.06591, 0.467, 0.0653, 0.4676, 0.06526, 0.467, 0.06591, 0.4664, 0.06591, 0.4664, 0.06538, 0.467, 0.0653, 0.4664, 0.06591, 0.4659, 0.06588, 0.4659, 0.06531, 0.4664, 0.06538, 0.4659, 0.06531, 0.4663, 0.06493, 0.4664, 0.06538, 0.4646, 0.4963, 0.4646, 0.4956, 0.4653, 0.4956, 0.4653, 0.4963, 0.4646, 0.4956, 0.4646, 0.495, 0.4653, 0.495, 0.4653, 0.4956, 0.4646, 0.495, 0.4646, 0.4943, 0.4653, 0.4944, 0.4653, 0.495, 0.4653, 0.4963, 0.4653, 0.4956, 0.4659, 0.4955, 0.4659, 0.4962, 0.4653, 0.4956, 0.4653, 0.495, 0.4658, 0.4949, 0.4659, 0.4955, 0.4653, 0.495, 0.4653, 0.4944, 0.4658, 0.4944, 0.4658, 0.4949, 0.4646, 0.4931, 0.4653, 0.4931, 0.4653, 0.4938, 0.4646, 0.4937, 0.4653, 0.4931, 0.466, 0.4931, 0.4659, 0.4938, 0.4653, 0.4938, 0.4775, 0.4821, 0.4775, 0.4814, 0.4781, 0.4814, 0.4782, 0.482, 0.4646, 0.4937, 0.4653, 0.4938, 0.4653, 0.4944, 0.4646, 0.4943, 0.4653, 0.4938, 0.4659, 0.4938, 0.4658, 0.4944, 0.4653, 0.4944, 0.4782, 0.482, 0.4781, 0.4814, 0.4787, 0.4814, 0.4788, 0.4818, 0.4774, 0.4801, 0.4781, 0.4801, 0.4781, 0.4808, 0.4774, 0.4808, 0.4781, 0.4801, 0.4787, 0.4802, 0.4787, 0.4808, 0.4781, 0.4808, 0.4787, 0.4802, 0.4794, 0.4802, 0.4793, 0.4809, 0.4787, 0.4808, 0.4774, 0.4808, 0.4781, 0.4808, 0.4781, 0.4814, 0.4775, 0.4814, 0.4781, 0.4808, 0.4787, 0.4808, 0.4787, 0.4814, 0.4781, 0.4814, 0.4787, 0.4808, 0.4793, 0.4809, 0.4791, 0.4815, 0.4787, 0.4814, 0.4791, 0.4815, 0.4788, 0.4818, 0.4787, 0.4814, 0.4645, 0.4801, 0.4652, 0.4801, 0.4652, 0.4808, 0.4645, 0.4807, 0.4652, 0.4801, 0.4658, 0.4801, 0.4658, 0.4808, 0.4652, 0.4808, 0.4658, 0.4801, 0.4664, 0.4801, 0.4664, 0.4808, 0.4658, 0.4808, 0.4645, 0.4807, 0.4652, 0.4808, 0.4652, 0.4814, 0.4646, 0.4814, 0.4652, 0.4808, 0.4658, 0.4808, 0.4658, 0.4814, 0.4652, 0.4814, 0.4658, 0.4808, 0.4664, 0.4808, 0.4663, 0.4813, 0.4658, 0.4814, 0.4677, 0.4801, 0.4677, 0.4808, 0.467, 0.4808, 0.467, 0.4801, 0.4677, 0.4808, 0.4676, 0.4814, 0.4669, 0.4814, 0.467, 0.4808, 0.4676, 0.4814, 0.4676, 0.4821, 0.4668, 0.482, 0.4669, 0.4814, 0.467, 0.4801, 0.467, 0.4808, 0.4664, 0.4808, 0.4664, 0.4801, 0.467, 0.4808, 0.4669, 0.4814, 0.4663, 0.4813, 0.4664, 0.4808, 0.4669, 0.4814, 0.4668, 0.482, 0.4662, 0.4818, 0.4663, 0.4813, 0.4646, 0.4833, 0.4646, 0.4827, 0.4653, 0.4826, 0.4653, 0.4833, 0.4646, 0.4827, 0.4646, 0.482, 0.4653, 0.482, 0.4653, 0.4826, 0.4646, 0.482, 0.4646, 0.4814, 0.4652, 0.4814, 0.4653, 0.482, 0.4653, 0.4833, 0.4653, 0.4826, 0.4659, 0.4825, 0.466, 0.4833, 0.4653, 0.4826, 0.4653, 0.482, 0.4658, 0.4819, 0.4659, 0.4825, 0.4653, 0.482, 0.4652, 0.4814, 0.4658, 0.4814, 0.4658, 0.4819, 0.4658, 0.4814, 0.4663, 0.4813, 0.4662, 0.4818, 0.05084, 0.4963, 0.05083, 0.91, 0.05017, 0.9101, 0.05018, 0.4962, 0.05018, 0.4962, 0.05017, 0.9101, 0.0495, 0.9101, 0.04951, 0.4962, 0.03607, 0.4802, 0.03607, 0.06647, 0.03674, 0.0665, 0.03674, 0.4802, 0.03674, 0.4802, 0.03674, 0.0665, 0.03739, 0.06653, 0.03739, 0.4801, 0.03739, 0.4801, 0.03739, 0.06653, 0.03803, 0.06654, 0.03803, 0.4801, 0.05083, 0.9132, 0.05082, 0.923, 0.05017, 0.923, 0.05017, 0.9132, 0.05017, 0.9132, 0.05017, 0.923, 0.04951, 0.923, 0.0495, 0.9132, 0.03795, 0.06457, 0.04789, 0.06456, 0.04784, 0.06524, 0.03799, 0.06525, 0.03799, 0.06525, 0.04784, 0.06524, 0.0478, 0.0659, 0.03802, 0.0659, 0.03802, 0.0659, 0.0478, 0.0659, 0.04777, 0.06654, 0.03803, 0.06654, 0.05095, 0.06649, 0.05094, 0.4801, 0.0503, 0.4801, 0.05031, 0.06651, 0.05031, 0.06651, 0.0503, 0.4801, 0.04967, 0.4801, 0.04967, 0.06652, 0.04967, 0.06652, 0.04967, 0.4801, 0.04904, 0.4801, 0.04904, 0.06653, 0.04904, 0.06653, 0.04904, 0.4801, 0.04841, 0.4801, 0.04841, 0.06654, 0.04841, 0.06654, 0.04841, 0.4801, 0.04778, 0.4801, 0.04777, 0.06654, 0.05084, 0.4833, 0.05084, 0.4931, 0.05018, 0.4931, 0.05017, 0.4833, 0.05017, 0.4833, 0.05018, 0.4931, 0.04951, 0.4931, 0.04949, 0.4832, 0.0479, 0.4821, 0.03795, 0.4821, 0.03799, 0.4814, 0.04786, 0.4814, 0.04786, 0.4814, 0.03799, 0.4814, 0.03802, 0.4808, 0.04781, 0.4808, 0.04781, 0.4808, 0.03802, 0.4808, 0.03803, 0.4801, 0.04778, 0.4801, 0.4646, 0.4963, 0.05084, 0.4963, 0.05085, 0.4956, 0.4646, 0.4956, 0.4646, 0.4956, 0.05085, 0.4956, 0.05085, 0.495, 0.4646, 0.495, 0.4646, 0.495, 0.05085, 0.495, 0.05085, 0.4943, 0.4646, 0.4943, 0.4646, 0.4943, 0.05085, 0.4943, 0.05085, 0.4937, 0.4646, 0.4937, 0.4646, 0.4937, 0.05085, 0.4937, 0.05084, 0.4931, 0.4646, 0.4931, 0.05094, 0.4801, 0.4645, 0.4801, 0.4645, 0.4807, 0.05092, 0.4807, 0.05092, 0.4807, 0.4645, 0.4807, 0.4646, 0.4814, 0.05089, 0.4814, 0.05089, 0.4814, 0.4646, 0.4814, 0.4646, 0.482, 0.05087, 0.482, 0.05087, 0.482, 0.4646, 0.482, 0.4646, 0.4827, 0.05085, 0.4827, 0.05085, 0.4827, 0.4646, 0.4827, 0.4646, 0.4833, 0.05084, 0.4833, 0.4677, 0.4801, 0.4774, 0.4801, 0.4774, 0.4808, 0.4677, 0.4808, 0.4677, 0.4808, 0.4774, 0.4808, 0.4775, 0.4814, 0.4676, 0.4814, 0.4676, 0.4814, 0.4775, 0.4814, 0.4775, 0.4821, 0.4676, 0.4821, 0.466, 0.4833, 0.466, 0.4931, 0.4653, 0.4931, 0.4653, 0.4833, 0.4653, 0.4833, 0.4653, 0.4931, 0.4646, 0.4931, 0.4646, 0.4833, 0.4646, 0.9101, 0.4646, 0.4963, 0.4653, 0.4963, 0.4653, 0.9101, 0.4653, 0.9101, 0.4653, 0.4963, 0.4659, 0.4962, 0.4659, 0.9101, 0.4794, 0.06648, 0.4794, 0.4802, 0.4787, 0.4802, 0.4788, 0.06652, 0.4788, 0.06652, 0.4787, 0.4802, 0.4781, 0.4801, 0.4781, 0.06655, 0.4781, 0.06655, 0.4781, 0.4801, 0.4774, 0.4801, 0.4775, 0.06656, 0.4645, 0.4801, 0.4645, 0.06651, 0.4652, 0.06652, 0.4652, 0.4801, 0.4652, 0.4801, 0.4652, 0.06652, 0.4658, 0.06653, 0.4658, 0.4801, 0.4658, 0.4801, 0.4658, 0.06653, 0.4665, 0.06655, 0.4664, 0.4801, 0.4664, 0.4801, 0.4665, 0.06655, 0.4671, 0.06656, 0.467, 0.4801, 0.467, 0.4801, 0.4671, 0.06656, 0.4677, 0.06656, 0.4677, 0.4801, 0.4646, 0.923, 0.4646, 0.9133, 0.4653, 0.9132, 0.4653, 0.923, 0.4653, 0.923, 0.4653, 0.9132, 0.4659, 0.9132, 0.4659, 0.9231, 0.4676, 0.06458, 0.4775, 0.06459, 0.4775, 0.06526, 0.4676, 0.06526, 0.4676, 0.06526, 0.4775, 0.06526, 0.4775, 0.06591, 0.4677, 0.06591, 0.4677, 0.06591, 0.4775, 0.06591, 0.4775, 0.06656, 0.4677, 0.06656, 0.05083, 0.91, 0.4646, 0.9101, 0.4646, 0.9107, 0.05083, 0.9107, 0.05083, 0.9107, 0.4646, 0.9107, 0.4646, 0.9113, 0.05084, 0.9113, 0.05084, 0.9113, 0.4646, 0.9113, 0.4646, 0.912, 0.05083, 0.912, 0.05083, 0.912, 0.4646, 0.912, 0.4646, 0.9126, 0.05083, 0.9126, 0.05083, 0.9126, 0.4646, 0.9126, 0.4646, 0.9133, 0.05083, 0.9132, 0.4645, 0.06651, 0.05095, 0.06649, 0.05093, 0.06583, 0.4646, 0.06585, 0.4646, 0.06585, 0.05093, 0.06583, 0.05089, 0.06516, 0.4646, 0.06517, 0.4646, 0.925, 0.05078, 0.9249, 0.05081, 0.9243, 0.4646, 0.9243, 0.4646, 0.9243, 0.05081, 0.9243, 0.05082, 0.9236, 0.4646, 0.9237, 0.4646, 0.9237, 0.05082, 0.9236, 0.05082, 0.923, 0.4646, 0.923, 0.05084, 0.4963, 0.4646, 0.4963, 0.4646, 0.9101, 0.05083, 0.91, 0.6555, 0.02406, 0.6555, 0.3157, 0.6504, 0.3157, 0.6504, 0.02408, 0.6504, 0.02408, 0.6504, 0.3157, 0.6453, 0.3157, 0.6453, 0.02409, 0.6453, 0.02409, 0.6453, 0.3157, 0.6402, 0.3157, 0.6402, 0.02411, 0.6402, 0.02411, 0.6402, 0.3157, 0.6351, 0.3157, 0.6351, 0.02413, 0.6351, 0.02413, 0.6351, 0.3157, 0.63, 0.3158, 0.63, 0.02415, 0.7216, 0.02383, 0.7216, 0.3154, 0.7165, 0.3155, 0.7165, 0.02385, 0.7165, 0.02385, 0.7165, 0.3155, 0.7115, 0.3155, 0.7115, 0.02387, 0.7115, 0.02387, 0.7115, 0.3155, 0.7064, 0.3155, 0.7064, 0.02388, 0.7064, 0.02388, 0.7064, 0.3155, 0.7013, 0.3155, 0.7013, 0.0239, 0.7013, 0.0239, 0.7013, 0.3155, 0.6962, 0.3155, 0.6962, 0.02392, 0.6962, 0.02392, 0.6962, 0.3155, 0.6911, 0.3155, 0.6911, 0.02394, 0.6911, 0.02394, 0.6911, 0.3155, 0.686, 0.3156, 0.686, 0.02395, 0.686, 0.02395, 0.686, 0.3156, 0.6809, 0.3156, 0.6809, 0.02397, 0.6809, 0.02397, 0.6809, 0.3156, 0.6758, 0.3156, 0.6758, 0.02399, 0.6758, 0.02399, 0.6758, 0.3156, 0.6707, 0.3156, 0.6707, 0.02401, 0.6707, 0.02401, 0.6707, 0.3156, 0.6656, 0.3156, 0.6656, 0.02402, 0.7555, 0.4084, 0.757, 0.4127, 0.757, 0.4171, 0.7555, 0.4214, 0.7526, 0.4248, 0.7487, 0.427, 0.7443, 0.4278, 0.7399, 0.427, 0.736, 0.4248, 0.7331, 0.4214, 0.7316, 0.4171, 0.7316, 0.4127, 0.7331, 0.4084, 0.736, 0.405, 0.7399, 0.4028, 0.7443, 0.402, 0.7487, 0.4028, 0.7526, 0.405, 0.6656, 0.02402, 0.6656, 0.3156, 0.6606, 0.3157, 0.6606, 0.02404, 0.6606, 0.02404, 0.6606, 0.3157, 0.6555, 0.3157, 0.6555, 0.02406, 0.7574, 0.3091, 0.7567, 0.3135, 0.7544, 0.3174, 0.751, 0.3203, 0.7468, 0.3218, 0.7423, 0.3218, 0.7381, 0.3203, 0.7346, 0.3174, 0.7324, 0.3135, 0.7316, 0.3091, 0.7324, 0.3047, 0.7346, 0.3008, 0.7381, 0.2979, 0.7423, 0.2964, 0.7468, 0.2964, 0.751, 0.2979, 0.7544, 0.3008, 0.7567, 0.3047, 0.6725, 0.7277, 0.6725, 0.7662, 0.667, 0.7662, 0.667, 0.7277, 0.678, 0.7277, 0.678, 0.7662, 0.6725, 0.7662, 0.6725, 0.7277, 0.6835, 0.7277, 0.6835, 0.7662, 0.678, 0.7662, 0.678, 0.7277, 0.689, 0.7277, 0.689, 0.7662, 0.6835, 0.7662, 0.6835, 0.7277, 0.6945, 0.7277, 0.6945, 0.7662, 0.689, 0.7662, 0.689, 0.7277, 0.7001, 0.7277, 0.7001, 0.7662, 0.6945, 0.7662, 0.6945, 0.7277, 0.7056, 0.7277, 0.7056, 0.7662, 0.7001, 0.7662, 0.7001, 0.7277, 0.7111, 0.7277, 0.7111, 0.7662, 0.7056, 0.7662, 0.7056, 0.7277, 0.7166, 0.7277, 0.7166, 0.7662, 0.7111, 0.7662, 0.7111, 0.7277, 0.7221, 0.7277, 0.7221, 0.7662, 0.7166, 0.7662, 0.7166, 0.7277, 0.7276, 0.7277, 0.7276, 0.7662, 0.7221, 0.7662, 0.7221, 0.7277, 0.7331, 0.7277, 0.7331, 0.7662, 0.7276, 0.7662, 0.7276, 0.7277, 0.7386, 0.7277, 0.7386, 0.7662, 0.7331, 0.7662, 0.7331, 0.7277, 0.6449, 0.7277, 0.6449, 0.7662, 0.6394, 0.7662, 0.6394, 0.7277, 0.6505, 0.7277, 0.6505, 0.7662, 0.6449, 0.7662, 0.6449, 0.7277, 0.656, 0.7277, 0.656, 0.7662, 0.6505, 0.7662, 0.6505, 0.7277, 0.6615, 0.7277, 0.6615, 0.7662, 0.656, 0.7662, 0.656, 0.7277, 0.667, 0.7277, 0.667, 0.7662, 0.6615, 0.7662, 0.6615, 0.7277, 0.7628, 0.1341, 0.7601, 0.1389, 0.7559, 0.1424, 0.7507, 0.1443, 0.7452, 0.1443, 0.74, 0.1424, 0.7358, 0.1389, 0.733, 0.1341, 0.7321, 0.1287, 0.733, 0.1232, 0.7358, 0.1185, 0.74, 0.1149, 0.7452, 0.113, 0.7507, 0.113, 0.7559, 0.1149, 0.7601, 0.1185, 0.7628, 0.1232, 0.7638, 0.1287, 0.7638, 0.2389, 0.7628, 0.2444, 0.7601, 0.2491, 0.7559, 0.2527, 0.7507, 0.2546, 0.7452, 0.2546, 0.74, 0.2527, 0.7358, 0.2491, 0.733, 0.2444, 0.7321, 0.2389, 0.733, 0.2335, 0.7358, 0.2287, 0.74, 0.2252, 0.7452, 0.2233, 0.7507, 0.2233, 0.7559, 0.2252, 0.7601, 0.2287, 0.7628, 0.2335, 0.5486, 0.3637, 0.5486, 0.6553, 0.5435, 0.6553, 0.5435, 0.3637, 0.5435, 0.3637, 0.5435, 0.6553, 0.5384, 0.6553, 0.5384, 0.3637, 0.5384, 0.3637, 0.5384, 0.6553, 0.5333, 0.6553, 0.5333, 0.3637, 0.5333, 0.3637, 0.5333, 0.6553, 0.5282, 0.6553, 0.5282, 0.3637, 0.5282, 0.3637, 0.5282, 0.6553, 0.5231, 0.6554, 0.5231, 0.3637, 0.6147, 0.3634, 0.6147, 0.655, 0.6097, 0.6551, 0.6097, 0.3634, 0.6097, 0.3634, 0.6097, 0.6551, 0.6046, 0.6551, 0.6046, 0.3635, 0.6046, 0.3635, 0.6046, 0.6551, 0.5995, 0.6551, 0.5995, 0.3635, 0.5995, 0.3635, 0.5995, 0.6551, 0.5944, 0.6551, 0.5944, 0.3635, 0.5944, 0.3635, 0.5944, 0.6551, 0.5893, 0.6551, 0.5893, 0.3635, 0.5893, 0.3635, 0.5893, 0.6551, 0.5842, 0.6551, 0.5842, 0.3635, 0.5842, 0.3635, 0.5842, 0.6551, 0.5791, 0.6552, 0.5791, 0.3635, 0.5791, 0.3635, 0.5791, 0.6552, 0.574, 0.6552, 0.574, 0.3636, 0.574, 0.3636, 0.574, 0.6552, 0.5689, 0.6552, 0.5689, 0.3636, 0.5689, 0.3636, 0.5689, 0.6552, 0.5639, 0.6552, 0.5639, 0.3636, 0.5639, 0.3636, 0.5639, 0.6552, 0.5588, 0.6552, 0.5588, 0.3636, 0.7555, 0.4389, 0.757, 0.4431, 0.757, 0.4476, 0.7555, 0.4519, 0.7526, 0.4553, 0.7487, 0.4575, 0.7443, 0.4583, 0.7399, 0.4575, 0.736, 0.4553, 0.7331, 0.4519, 0.7316, 0.4476, 0.7316, 0.4431, 0.7331, 0.4389, 0.736, 0.4355, 0.7399, 0.4332, 0.7443, 0.4325, 0.7487, 0.4332, 0.7526, 0.4355, 0.5588, 0.3636, 0.5588, 0.6552, 0.5537, 0.6552, 0.5537, 0.3636, 0.5537, 0.3636, 0.5537, 0.6552, 0.5486, 0.6553, 0.5486, 0.3637, 0.7574, 0.3846, 0.7567, 0.3891, 0.7544, 0.3929, 0.751, 0.3958, 0.7468, 0.3974, 0.7423, 0.3974, 0.7381, 0.3958, 0.7346, 0.3929, 0.7324, 0.3891, 0.7316, 0.3846, 0.7324, 0.3802, 0.7346, 0.3763, 0.7381, 0.3734, 0.7423, 0.3719, 0.7468, 0.3719, 0.751, 0.3734, 0.7544, 0.3763, 0.7567, 0.3802, 0.6725, 0.6825, 0.6725, 0.721, 0.667, 0.721, 0.667, 0.6825, 0.678, 0.6825, 0.678, 0.721, 0.6725, 0.721, 0.6725, 0.6825, 0.6835, 0.6825, 0.6835, 0.721, 0.678, 0.721, 0.678, 0.6825, 0.689, 0.6825, 0.689, 0.721, 0.6835, 0.721, 0.6835, 0.6825, 0.6945, 0.6825, 0.6945, 0.721, 0.689, 0.721, 0.689, 0.6825, 0.7001, 0.6825, 0.7001, 0.721, 0.6945, 0.721, 0.6945, 0.6825, 0.7056, 0.6825, 0.7056, 0.721, 0.7001, 0.721, 0.7001, 0.6825, 0.7111, 0.6825, 0.7111, 0.721, 0.7056, 0.721, 0.7056, 0.6825, 0.7166, 0.6825, 0.7166, 0.721, 0.7111, 0.721, 0.7111, 0.6825, 0.7221, 0.6825, 0.7221, 0.721, 0.7166, 0.721, 0.7166, 0.6825, 0.7276, 0.6825, 0.7276, 0.721, 0.7221, 0.721, 0.7221, 0.6825, 0.7331, 0.6825, 0.7331, 0.721, 0.7276, 0.721, 0.7276, 0.6825, 0.7386, 0.6825, 0.7386, 0.721, 0.7331, 0.721, 0.7331, 0.6825, 0.6449, 0.6825, 0.6449, 0.721, 0.6394, 0.721, 0.6394, 0.6825, 0.6505, 0.6825, 0.6505, 0.721, 0.6449, 0.721, 0.6449, 0.6825, 0.656, 0.6825, 0.656, 0.721, 0.6505, 0.721, 0.6505, 0.6825, 0.6615, 0.6825, 0.6615, 0.721, 0.656, 0.721, 0.656, 0.6825, 0.667, 0.6825, 0.667, 0.721, 0.6615, 0.721, 0.6615, 0.6825, 0.7628, 0.06057, 0.7601, 0.06534, 0.7559, 0.06888, 0.7507, 0.07077, 0.7452, 0.07077, 0.74, 0.06888, 0.7358, 0.06534, 0.733, 0.06057, 0.7321, 0.05514, 0.733, 0.04972, 0.7358, 0.04494, 0.74, 0.0414, 0.7452, 0.03952, 0.7507, 0.03952, 0.7559, 0.0414, 0.7601, 0.04494, 0.7628, 0.04972, 0.7638, 0.05514, 0.7638, 0.2757, 0.7628, 0.2811, 0.7601, 0.2859, 0.7559, 0.2895, 0.7507, 0.2913, 0.7452, 0.2913, 0.74, 0.2895, 0.7358, 0.2859, 0.733, 0.2811, 0.7321, 0.2757, 0.733, 0.2703, 0.7358, 0.2655, 0.74, 0.262, 0.7452, 0.2601, 0.7507, 0.2601, 0.7559, 0.262, 0.7601, 0.2655, 0.7628, 0.2703, 0.5486, 0.02406, 0.5486, 0.3157, 0.5435, 0.3157, 0.5435, 0.02408, 0.5435, 0.02408, 0.5435, 0.3157, 0.5384, 0.3157, 0.5384, 0.02409, 0.5384, 0.02409, 0.5384, 0.3157, 0.5333, 0.3157, 0.5333, 0.02411, 0.5333, 0.02411, 0.5333, 0.3157, 0.5282, 0.3157, 0.5282, 0.02413, 0.5282, 0.02413, 0.5282, 0.3157, 0.5231, 0.3158, 0.5231, 0.02415, 0.6147, 0.02383, 0.6147, 0.3154, 0.6097, 0.3155, 0.6097, 0.02385, 0.6097, 0.02385, 0.6097, 0.3155, 0.6046, 0.3155, 0.6046, 0.02387, 0.6046, 0.02387, 0.6046, 0.3155, 0.5995, 0.3155, 0.5995, 0.02388, 0.5995, 0.02388, 0.5995, 0.3155, 0.5944, 0.3155, 0.5944, 0.0239, 0.5944, 0.0239, 0.5944, 0.3155, 0.5893, 0.3155, 0.5893, 0.02392, 0.5893, 0.02392, 0.5893, 0.3155, 0.5842, 0.3155, 0.5842, 0.02394, 0.5842, 0.02394, 0.5842, 0.3155, 0.5791, 0.3156, 0.5791, 0.02395, 0.5791, 0.02395, 0.5791, 0.3156, 0.574, 0.3156, 0.574, 0.02397, 0.574, 0.02397, 0.574, 0.3156, 0.5689, 0.3156, 0.5689, 0.02399, 0.5689, 0.02399, 0.5689, 0.3156, 0.5639, 0.3156, 0.5639, 0.02401, 0.5639, 0.02401, 0.5639, 0.3156, 0.5588, 0.3156, 0.5588, 0.02402, 0.7544, 0.4673, 0.7567, 0.4712, 0.7574, 0.4756, 0.7567, 0.4801, 0.7544, 0.484, 0.751, 0.4868, 0.7468, 0.4884, 0.7423, 0.4884, 0.7381, 0.4868, 0.7346, 0.484, 0.7324, 0.4801, 0.7316, 0.4756, 0.7324, 0.4712, 0.7346, 0.4673, 0.7381, 0.4645, 0.7423, 0.4629, 0.7468, 0.4629, 0.751, 0.4645, 0.5588, 0.02402, 0.5588, 0.3156, 0.5537, 0.3157, 0.5537, 0.02404, 0.5537, 0.02404, 0.5537, 0.3157, 0.5486, 0.3157, 0.5486, 0.02406, 0.5568, 0.6825, 0.5568, 0.721, 0.5513, 0.721, 0.5513, 0.6825, 0.5623, 0.6825, 0.5623, 0.721, 0.5568, 0.721, 0.5568, 0.6825, 0.5678, 0.6825, 0.5678, 0.721, 0.5623, 0.721, 0.5623, 0.6825, 0.5733, 0.6825, 0.5733, 0.721, 0.5678, 0.721, 0.5678, 0.6825, 0.5789, 0.6825, 0.5789, 0.721, 0.5733, 0.721, 0.5733, 0.6825, 0.5844, 0.6825, 0.5844, 0.721, 0.5789, 0.721, 0.5789, 0.6825, 0.5899, 0.6825, 0.5899, 0.721, 0.5844, 0.721, 0.5844, 0.6825, 0.5954, 0.6825, 0.5954, 0.721, 0.5899, 0.721, 0.5899, 0.6825, 0.6009, 0.6825, 0.6009, 0.721, 0.5954, 0.721, 0.5954, 0.6825, 0.6064, 0.6825, 0.6064, 0.721, 0.6009, 0.721, 0.6009, 0.6825, 0.6119, 0.6825, 0.6119, 0.721, 0.6064, 0.721, 0.6064, 0.6825, 0.6174, 0.6825, 0.6174, 0.721, 0.6119, 0.721, 0.6119, 0.6825, 0.6229, 0.6825, 0.6229, 0.721, 0.6174, 0.721, 0.6174, 0.6825, 0.5293, 0.6825, 0.5293, 0.721, 0.5237, 0.721, 0.5237, 0.6825, 0.5348, 0.6825, 0.5348, 0.721, 0.5293, 0.721, 0.5293, 0.6825, 0.5403, 0.6825, 0.5403, 0.721, 0.5348, 0.721, 0.5348, 0.6825, 0.5458, 0.6825, 0.5458, 0.721, 0.5403, 0.721, 0.5403, 0.6825, 0.5513, 0.6825, 0.5513, 0.721, 0.5458, 0.721, 0.5458, 0.6825, 0.7628, 0.09733, 0.7601, 0.1021, 0.7559, 0.1056, 0.7507, 0.1075, 0.7452, 0.1075, 0.74, 0.1056, 0.7358, 0.1021, 0.733, 0.09733, 0.7321, 0.0919, 0.733, 0.08648, 0.7358, 0.0817, 0.74, 0.07816, 0.7452, 0.07628, 0.7507, 0.07628, 0.7559, 0.07816, 0.7601, 0.0817, 0.7628, 0.08648, 0.7638, 0.0919, 0.7638, 0.1654, 0.7628, 0.1709, 0.7601, 0.1756, 0.7559, 0.1792, 0.7507, 0.1811, 0.7452, 0.1811, 0.74, 0.1792, 0.7358, 0.1756, 0.733, 0.1709, 0.7321, 0.1654, 0.733, 0.16, 0.7358, 0.1552, 0.74, 0.1517, 0.7452, 0.1498, 0.7507, 0.1498, 0.7559, 0.1517, 0.7601, 0.1552, 0.7628, 0.16, 0.6555, 0.3637, 0.6555, 0.6553, 0.6504, 0.6553, 0.6504, 0.3637, 0.6504, 0.3637, 0.6504, 0.6553, 0.6453, 0.6553, 0.6453, 0.3637, 0.6453, 0.3637, 0.6453, 0.6553, 0.6402, 0.6553, 0.6402, 0.3637, 0.6402, 0.3637, 0.6402, 0.6553, 0.6351, 0.6553, 0.6351, 0.3637, 0.6351, 0.3637, 0.6351, 0.6553, 0.63, 0.6554, 0.63, 0.3637, 0.7216, 0.3634, 0.7216, 0.655, 0.7165, 0.6551, 0.7165, 0.3634, 0.7165, 0.3634, 0.7165, 0.6551, 0.7115, 0.6551, 0.7115, 0.3635, 0.7115, 0.3635, 0.7115, 0.6551, 0.7064, 0.6551, 0.7064, 0.3635, 0.7064, 0.3635, 0.7064, 0.6551, 0.7013, 0.6551, 0.7013, 0.3635, 0.7013, 0.3635, 0.7013, 0.6551, 0.6962, 0.6551, 0.6962, 0.3635, 0.6962, 0.3635, 0.6962, 0.6551, 0.6911, 0.6551, 0.6911, 0.3635, 0.6911, 0.3635, 0.6911, 0.6551, 0.686, 0.6552, 0.686, 0.3635, 0.686, 0.3635, 0.686, 0.6552, 0.6809, 0.6552, 0.6809, 0.3636, 0.6809, 0.3636, 0.6809, 0.6552, 0.6758, 0.6552, 0.6758, 0.3636, 0.6758, 0.3636, 0.6758, 0.6552, 0.6707, 0.6552, 0.6707, 0.3636, 0.6707, 0.3636, 0.6707, 0.6552, 0.6656, 0.6552, 0.6656, 0.3636, 0.7544, 0.4974, 0.7567, 0.5013, 0.7574, 0.5057, 0.7567, 0.5101, 0.7544, 0.514, 0.751, 0.5169, 0.7468, 0.5184, 0.7423, 0.5184, 0.7381, 0.5169, 0.7346, 0.514, 0.7324, 0.5101, 0.7316, 0.5057, 0.7324, 0.5013, 0.7346, 0.4974, 0.7381, 0.4945, 0.7423, 0.4929, 0.7468, 0.4929, 0.751, 0.4945, 0.6656, 0.3636, 0.6656, 0.6552, 0.6606, 0.6552, 0.6606, 0.3636, 0.6606, 0.3636, 0.6606, 0.6552, 0.6555, 0.6553, 0.6555, 0.3637, 0.7574, 0.3546, 0.7567, 0.359, 0.7544, 0.3629, 0.751, 0.3658, 0.7468, 0.3673, 0.7423, 0.3673, 0.7381, 0.3658, 0.7346, 0.3629, 0.7324, 0.359, 0.7316, 0.3546, 0.7324, 0.3502, 0.7346, 0.3463, 0.7381, 0.3434, 0.7423, 0.3419, 0.7468, 0.3419, 0.751, 0.3434, 0.7544, 0.3463, 0.7567, 0.3502, 0.5568, 0.7277, 0.5568, 0.7662, 0.5513, 0.7662, 0.5513, 0.7277, 0.5623, 0.7277, 0.5623, 0.7662, 0.5568, 0.7662, 0.5568, 0.7277, 0.5678, 0.7277, 0.5678, 0.7662, 0.5623, 0.7662, 0.5623, 0.7277, 0.5733, 0.7277, 0.5733, 0.7662, 0.5678, 0.7662, 0.5678, 0.7277, 0.5789, 0.7277, 0.5789, 0.7662, 0.5733, 0.7662, 0.5733, 0.7277, 0.5844, 0.7277, 0.5844, 0.7662, 0.5789, 0.7662, 0.5789, 0.7277, 0.5899, 0.7277, 0.5899, 0.7662, 0.5844, 0.7662, 0.5844, 0.7277, 0.5954, 0.7277, 0.5954, 0.7662, 0.5899, 0.7662, 0.5899, 0.7277, 0.6009, 0.7277, 0.6009, 0.7662, 0.5954, 0.7662, 0.5954, 0.7277, 0.6064, 0.7277, 0.6064, 0.7662, 0.6009, 0.7662, 0.6009, 0.7277, 0.6119, 0.7277, 0.6119, 0.7662, 0.6064, 0.7662, 0.6064, 0.7277, 0.6174, 0.7277, 0.6174, 0.7662, 0.6119, 0.7662, 0.6119, 0.7277, 0.6229, 0.7277, 0.6229, 0.7662, 0.6174, 0.7662, 0.6174, 0.7277, 0.5293, 0.7277, 0.5293, 0.7662, 0.5237, 0.7662, 0.5237, 0.7277, 0.5348, 0.7277, 0.5348, 0.7662, 0.5293, 0.7662, 0.5293, 0.7277, 0.5403, 0.7277, 0.5403, 0.7662, 0.5348, 0.7662, 0.5348, 0.7277, 0.5458, 0.7277, 0.5458, 0.7662, 0.5403, 0.7662, 0.5403, 0.7277, 0.5513, 0.7277, 0.5513, 0.7662, 0.5458, 0.7662, 0.5458, 0.7277, 0.7628, 0.02381, 0.7601, 0.02858, 0.7559, 0.03212, 0.7507, 0.03401, 0.7452, 0.03401, 0.74, 0.03212, 0.7358, 0.02858, 0.733, 0.02381, 0.7321, 0.01838, 0.733, 0.01295, 0.7358, 0.008181, 0.74, 0.004639, 0.7452, 0.002754, 0.7507, 0.002754, 0.7559, 0.004639, 0.7601, 0.008181, 0.7628, 0.01295, 0.7638, 0.01838, 0.7638, 0.2022, 0.7628, 0.2076, 0.7601, 0.2124, 0.7559, 0.2159, 0.7507, 0.2178, 0.7452, 0.2178, 0.74, 0.2159, 0.7358, 0.2124, 0.733, 0.2076, 0.7321, 0.2022, 0.733, 0.1968, 0.7358, 0.192, 0.74, 0.1884, 0.7452, 0.1866, 0.7507, 0.1866, 0.7559, 0.1884, 0.7601, 0.192, 0.7628, 0.1968])
me_cube_001.materials.append(mat_table_top)
me_cube_001.materials.append(mat_table_stand)
me_cube_001.materials.append(mat_table_foot)
me_cube_001.use_remesh_preserve_volume = False
me_cube_001.use_remesh_preserve_attributes = False
me_cube_001.use_mirror_vertex_groups = False
me_cube_001.update()

# ---- objects
ob_table = bpy.data.objects.new('Table', me_cube_001)

# ---- transforms, parenting, visibility, modifiers, constraints
ob_table.location = (0.0, 0.0, 0.0)
ob_table.lineart.crease_threshold = 0.0

# ---- collection membership
col_collection_1.objects.link(ob_table)

# ---- scene / render settings (as saved in the file)
scene.frame_start = 1; scene.frame_end = 250; scene.frame_set(1)
scene.render.engine = 'BLENDER_EEVEE_NEXT'
scene.render.resolution_percentage = 50
scene.render.dither_intensity = 0.0
scene.cycles.use_denoising = False
scene.cycles.samples = 128
scene.cycles.sampling_pattern = 'TABULATED_SOBOL'
scene.cycles.light_sampling_threshold = 0.0
scene.cycles.use_adaptive_sampling = False
scene.cycles.use_light_tree = False
scene.cycles.blur_glossy = 0.0
scene.cycles.sample_clamp_indirect = 0.0
scene.view_settings.view_transform = 'Standard'
bpy.context.view_layer.update()

# ---- added for rendering (the .blend has no active camera and no usable light): camera, sun
cam_auto = bpy.data.cameras.new('AutoCamera')
cam_auto.lens = 50.0
cam_auto.sensor_width = 36.0
cam_auto.clip_end = 1000.0
ob_auto_camera = bpy.data.objects.new('AutoCamera', cam_auto)
scene.collection.objects.link(ob_auto_camera)
ob_auto_camera.location = (1.25391, -1.50469, 0.652231)
ob_auto_camera.rotation_euler = (1.09748, -7.21219e-08, 0.694738)
scene.camera = ob_auto_camera
light_auto_sun = bpy.data.lights.new('AutoSun', 'SUN')
light_auto_sun.energy = 3.0
light_auto_sun.angle = 0.0523599
ob_auto_sun = bpy.data.objects.new('AutoSun', light_auto_sun)
scene.collection.objects.link(ob_auto_sun)
ob_auto_sun.rotation_euler = (0.872665, 0.174533, 0.523599)
bpy.context.view_layer.update()

